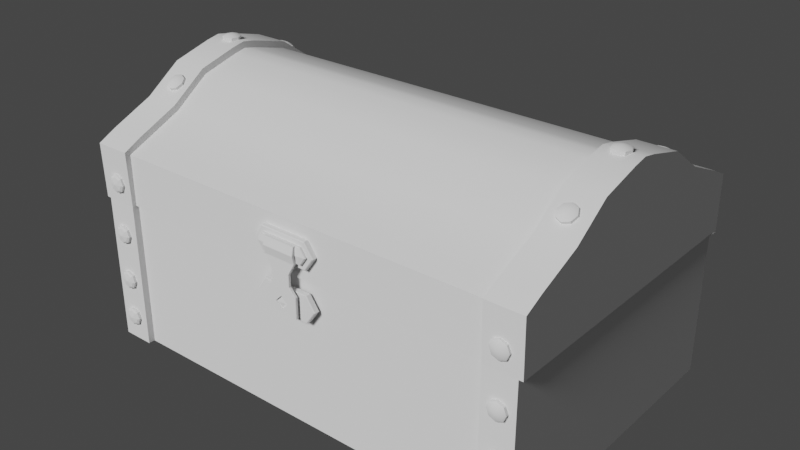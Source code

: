 # Source: minichest.blend  (saved by Blender 2.80.59; exported with 4.5.12 LTS)
import bpy
from mathutils import Matrix  # noqa: F401  (used for matrix-valued properties, if any)

bpy.ops.wm.read_factory_settings(use_empty=True)
scene = bpy.context.scene
scene.name = 'Scene'

# ---- collections
col_collection = bpy.data.collections.new('Collection'); scene.collection.children.link(col_collection)

# ---- materials (node trees are filled in below, after node groups)
mat_rusted_steel = bpy.data.materials.new('rusted-steel')
mat_wood_worn_dark = bpy.data.materials.new('wood-worn-dark')

# ---- node groups
ng_auto_smooth = bpy.data.node_groups.new('Auto Smooth', 'GeometryNodeTree')
_s = ng_auto_smooth.interface.new_socket(name='Geometry', in_out='OUTPUT', socket_type='NodeSocketGeometry')
_s = ng_auto_smooth.interface.new_socket(name='Geometry', in_out='INPUT', socket_type='NodeSocketGeometry')
_s = ng_auto_smooth.interface.new_socket(name='Angle', in_out='INPUT', socket_type='NodeSocketFloat')
_s.subtype = 'ANGLE'
_s.min_value = 0.0
_s.max_value = 3.142
ng_auto_smooth.is_modifier = True
_N = ng_auto_smooth.nodes; _L = ng_auto_smooth.links
n0 = _N.new('NodeGroupOutput'); n0.name = 'Group Output'; n0.location = (480, -100)
n1 = _N.new('NodeGroupInput'); n1.name = 'Group Input'; n1.location = (-420, -300)
n2 = _N.new('NodeGroupInput'); n2.name = 'Group Input.001'; n2.location = (-60, -100)
n3 = _N.new('GeometryNodeSetShadeSmooth'); n3.name = 'Set Shade Smooth'; n3.location = (120, -100)
n3.domain = 'EDGE'
n4 = _N.new('GeometryNodeSetShadeSmooth'); n4.name = 'Set Shade Smooth.001'; n4.location = (300, -100)
n5 = _N.new('GeometryNodeInputMeshEdgeAngle'); n5.name = 'Edge Angle'; n5.location = (-420, -220)
n6 = _N.new('GeometryNodeInputEdgeSmooth'); n6.name = 'Is Edge Smooth'; n6.location = (-60, -160)
n7 = _N.new('GeometryNodeInputShadeSmooth'); n7.name = 'Is Face Smooth'; n7.location = (-240, -340)
n8 = _N.new('FunctionNodeBooleanMath'); n8.name = 'Boolean Math'; n8.location = (-60, -220)
n9 = _N.new('FunctionNodeCompare'); n9.name = 'Compare'; n9.location = (-240, -180)
n9.operation = 'LESS_EQUAL'
_L.new(n5.outputs[0], n9.inputs[0])
_L.new(n4.outputs[0], n0.inputs[0])
_L.new(n1.outputs[1], n9.inputs[1])
_L.new(n9.outputs[0], n8.inputs[0])
_L.new(n7.outputs[0], n8.inputs[1])
_L.new(n2.outputs[0], n3.inputs[0])
_L.new(n6.outputs[0], n3.inputs[1])
_L.new(n3.outputs[0], n4.inputs[0])
_L.new(n8.outputs[0], n3.inputs[2])
n0.is_active_output = True

# ---- material node trees

# ---- world
world_world = bpy.data.worlds.new('World'); scene.world = world_world
world_world.use_nodes = True; world_world.node_tree.nodes.clear()
_N = world_world.node_tree.nodes; _L = world_world.node_tree.links
n0 = _N.new('ShaderNodeOutputWorld'); n0.name = 'World Output'; n0.location = (300, 300)
n1 = _N.new('ShaderNodeBackground'); n1.name = 'Background'; n1.location = (10, 300)
n1.inputs[0].default_value = (0.05088, 0.05088, 0.05088, 1.0)
_L.new(n1.outputs[0], n0.inputs[0])
n0.is_active_output = True
world_world.color = (0.05088, 0.05088, 0.05088)
world_world.use_sun_shadow = False
world_world.sun_shadow_jitter_overblur = 0.0

# ---- lights
light_sun = bpy.data.lights.new('Sun', 'SUN')
light_sun.transmission_factor = 0.0
light_sun.angle = 0.2487
light_sun.energy = 3.0
light_sun.shadow_buffer_clip_start = 0.5
light_sun.shadow_soft_size = 0.125

# ---- meshes
me_plane = bpy.data.meshes.new('Plane')
me_plane.from_pydata([(0.15, -0.093, 0.0), (0.15, 0.093, 0.0), (0.15, -0.093, 0.09668), (0.15, 0.093, 0.09668), (0.15, -0.093, 0.09668), (0.15, 0.093, 0.09668), (0.1527, -0.093, 0.09668), (0.1527, 0.09465, 0.09668), (0.1527, -0.093, 0.13), (0.1527, 0.09465, 0.13), (0.1527, -0.008059, 0.17), (0.1527, 0.008059, 0.17), (0.15, 0.0, 0.09668), (0.1527, 0.0, 0.09668), (0.1527, 0.0, 0.13), (0.1527, 0.0, 0.1716), (0.1527, 0.03313, 0.1633), (0.1527, -0.03313, 0.1633), (0.1527, 0.0, 0.1644), (0.1527, -0.05656, 0.1466), (0.1527, 0.05656, 0.1466), (0.1527, 0.0, 0.1472), (0.1527, -0.0845, 0.1344), (0.1527, 0.0845, 0.1344), (0.1527, 0.0, 0.1346), (0.1289, -0.093, 0.0), (0.1289, -0.093, 0.09668), (0.1289, 0.093, 0.0), (0.1289, 0.093, 0.09668), (0.1289, -0.093, 0.09668), (0.1289, 0.093, 0.09668), (0.1289, -0.09465, 0.09668), (0.1289, 0.09465, 0.09668), (0.1289, -0.008059, 0.17), (0.1289, -0.09465, 0.13), (0.1289, 0.09465, 0.13), (0.1289, 0.008059, 0.17), (0.1289, 0.0, 0.1716), (0.1289, -0.03313, 0.1633), (0.1289, 0.03313, 0.1633), (0.1289, 0.05656, 0.1466), (0.1289, -0.05656, 0.1466), (0.1289, -0.0845, 0.1344), (0.1289, 0.0845, 0.1344), (0.1289, -0.09731, 0.0), (0.15, -0.09731, 0.0), (0.1289, -0.09731, 0.09668), (0.15, -0.09731, 0.09668), (0.15, 0.09731, 0.0), (0.15, 0.09731, 0.09668), (0.1289, -0.093, 0.09668), (0.1289, -0.09731, 0.09668), (0.1527, -0.09731, 0.09668), (0.1289, -0.009035, 0.1742), (0.1527, -0.009035, 0.1742), (0.1527, 0.09872, 0.09524), (0.15, 0.093, 0.09237), (0.1289, -0.09826, 0.1323), (0.1527, -0.09826, 0.1323), (0.1527, 0.03496, 0.1672), (0.1527, 0.009035, 0.1742), (0.1527, 0.09826, 0.1323), (0.1527, 0.0, 0.1759), (0.1527, -0.08622, 0.1384), (0.1527, 0.05868, 0.1504), (0.1527, -0.03496, 0.1672), (0.1289, 0.03496, 0.1672), (0.1527, -0.05868, 0.1504), (0.1527, 0.08622, 0.1384), (0.1289, 0.05868, 0.1504), (0.1289, 0.08622, 0.1384), (0.1289, 0.09731, 0.0), (0.1289, 0.09731, 0.09668), (0.1289, 0.093, 0.09237), (0.1289, 0.0977, 0.09363), (0.1289, 0.09826, 0.1323), (0.1289, 0.009035, 0.1742), (0.1289, 0.0, 0.1759), (0.1289, -0.03496, 0.1672), (0.1289, -0.05868, 0.1504), (0.1289, -0.08622, 0.1384), (0.1397, -0.09524, 0.02249), (0.1355, -0.09524, 0.02076), (0.1338, -0.09524, 0.0166), (0.1355, -0.09524, 0.01244), (0.1397, -0.09524, 0.01071), (0.1439, -0.09524, 0.01244), (0.1456, -0.09524, 0.0166), (0.1439, -0.09524, 0.02076), (0.1397, -0.09905, 0.02249), (0.1355, -0.09905, 0.02076), (0.1338, -0.09905, 0.0166), (0.1355, -0.09905, 0.01244), (0.1397, -0.09905, 0.01071), (0.1439, -0.09905, 0.01244), (0.1456, -0.09905, 0.0166), (0.1439, -0.09905, 0.02076), (0.1397, -0.09987, 0.02119), (0.1365, -0.09987, 0.01984), (0.1351, -0.09987, 0.0166), (0.1365, -0.09987, 0.01336), (0.1397, -0.09987, 0.01201), (0.143, -0.09987, 0.01336), (0.1443, -0.09987, 0.0166), (0.143, -0.09987, 0.01984), (0.1397, -0.1007, 0.0166), (0.1456, -0.09524, 0.04324), (0.1439, -0.09524, 0.03908), (0.1397, -0.09524, 0.03736), (0.1355, -0.09524, 0.03908), (0.1338, -0.09524, 0.04324), (0.1355, -0.09524, 0.04741), (0.1397, -0.09524, 0.04913), (0.1439, -0.09524, 0.04741), (0.1397, -0.09905, 0.04913), (0.1355, -0.09905, 0.04741), (0.1338, -0.09905, 0.04324), (0.1355, -0.09905, 0.03908), (0.1397, -0.09905, 0.03736), (0.1439, -0.09905, 0.03908), (0.1456, -0.09905, 0.04324), (0.1439, -0.09905, 0.04741), (0.1397, -0.09987, 0.04783), (0.1365, -0.09987, 0.04649), (0.1351, -0.09987, 0.04324), (0.1365, -0.09987, 0.04), (0.1397, -0.09987, 0.03866), (0.143, -0.09987, 0.04), (0.1443, -0.09987, 0.04324), (0.143, -0.09987, 0.04649), (0.1397, -0.1007, 0.04324), (0.1456, -0.09524, 0.07507), (0.1439, -0.09524, 0.07091), (0.1397, -0.09524, 0.06918), (0.1355, -0.09524, 0.07091), (0.1338, -0.09524, 0.07507), (0.1355, -0.09524, 0.07923), (0.1397, -0.09524, 0.08096), (0.1439, -0.09524, 0.07923), (0.1397, -0.09905, 0.08096), (0.1355, -0.09905, 0.07923), (0.1338, -0.09905, 0.07507), (0.1355, -0.09905, 0.07091), (0.1397, -0.09905, 0.06918), (0.1439, -0.09905, 0.07091), (0.1456, -0.09905, 0.07507), (0.1439, -0.09905, 0.07923), (0.1397, -0.09987, 0.07966), (0.1365, -0.09987, 0.07831), (0.1351, -0.09987, 0.07507), (0.1365, -0.09987, 0.07183), (0.1397, -0.09987, 0.07048), (0.143, -0.09987, 0.07183), (0.1443, -0.09987, 0.07507), (0.143, -0.09987, 0.07831), (0.1397, -0.1007, 0.07507), (0.1456, -0.09524, 0.1095), (0.1439, -0.09524, 0.1053), (0.1397, -0.09524, 0.1036), (0.1355, -0.09524, 0.1053), (0.1338, -0.09524, 0.1095), (0.1355, -0.09524, 0.1137), (0.1397, -0.09524, 0.1154), (0.1439, -0.09524, 0.1137), (0.1397, -0.09905, 0.1154), (0.1355, -0.09905, 0.1137), (0.1338, -0.09905, 0.1095), (0.1355, -0.09905, 0.1053), (0.1397, -0.09905, 0.1036), (0.1439, -0.09905, 0.1053), (0.1456, -0.09905, 0.1095), (0.1439, -0.09905, 0.1137), (0.1397, -0.09987, 0.1141), (0.1365, -0.09987, 0.1127), (0.1351, -0.09987, 0.1095), (0.1365, -0.09987, 0.1062), (0.1397, -0.09987, 0.1049), (0.143, -0.09987, 0.1062), (0.1443, -0.09987, 0.1095), (0.143, -0.09987, 0.1127), (0.1397, -0.1007, 0.1095), (0.1456, -1.103e-05, 0.1735), (0.1439, -0.004175, 0.1735), (0.1397, -0.005899, 0.1735), (0.1355, -0.004175, 0.1735), (0.1338, -1.103e-05, 0.1735), (0.1355, 0.004152, 0.1735), (0.1397, 0.005877, 0.1735), (0.1439, 0.004152, 0.1735), (0.1397, 0.005877, 0.1773), (0.1355, 0.004152, 0.1773), (0.1338, -1.103e-05, 0.1773), (0.1355, -0.004175, 0.1773), (0.1397, -0.005899, 0.1773), (0.1439, -0.004175, 0.1773), (0.1456, -1.103e-05, 0.1773), (0.1439, 0.004152, 0.1773), (0.1397, 0.004576, 0.1781), (0.1365, 0.003233, 0.1781), (0.1351, -1.103e-05, 0.1781), (0.1365, -0.003255, 0.1781), (0.1397, -0.004598, 0.1781), (0.143, -0.003255, 0.1781), (0.1443, -1.103e-05, 0.1781), (0.143, 0.003233, 0.1781), (0.1397, -1.103e-05, 0.1789), (0.1456, -0.04572, 0.1569), (0.1439, -0.0492, 0.1546), (0.1397, -0.05065, 0.1536), (0.1355, -0.0492, 0.1546), (0.1338, -0.04572, 0.1569), (0.1355, -0.04224, 0.1592), (0.1397, -0.0408, 0.1601), (0.1439, -0.04224, 0.1592), (0.1397, -0.04288, 0.1633), (0.1355, -0.04432, 0.1623), (0.1338, -0.0478, 0.1601), (0.1355, -0.05129, 0.1578), (0.1397, -0.05273, 0.1568), (0.1439, -0.05129, 0.1578), (0.1456, -0.0478, 0.1601), (0.1439, -0.04432, 0.1623), (0.1397, -0.04442, 0.1633), (0.1365, -0.04554, 0.1625), (0.1351, -0.04826, 0.1607), (0.1365, -0.05097, 0.159), (0.1397, -0.05209, 0.1582), (0.143, -0.05097, 0.159), (0.1443, -0.04826, 0.1607), (0.143, -0.04554, 0.1625), (0.1397, -0.0487, 0.1614), (0.1456, 0.04549, 0.157), (0.1439, 0.042, 0.1593), (0.1397, 0.04055, 0.1602), (0.1355, 0.042, 0.1593), (0.1338, 0.04549, 0.157), (0.1355, 0.04899, 0.1548), (0.1397, 0.05044, 0.1538), (0.1439, 0.04899, 0.1548), (0.1397, 0.0525, 0.157), (0.1355, 0.05106, 0.158), (0.1338, 0.04756, 0.1602), (0.1355, 0.04406, 0.1625), (0.1397, 0.04262, 0.1634), (0.1439, 0.04406, 0.1625), (0.1456, 0.04756, 0.1602), (0.1439, 0.05106, 0.158), (0.1397, 0.05186, 0.1584), (0.1365, 0.05073, 0.1592), (0.1351, 0.04801, 0.1609), (0.1365, 0.04528, 0.1627), (0.1397, 0.04416, 0.1634), (0.143, 0.04528, 0.1627), (0.1443, 0.04801, 0.1609), (0.143, 0.05073, 0.1592), (0.1397, 0.04845, 0.1616), (-0.15, -0.093, 0.0), (-0.15, 0.093, 0.0), (-0.15, -0.093, 0.09668), (-0.15, 0.093, 0.09668), (0.04296, -0.09465, 0.09668), (-0.04296, -0.093, 0.09668), (0.04296, -0.093, 0.09668), (0.04296, -0.0845, 0.1344), (-0.15, -0.093, 0.09668), (-0.15, 0.093, 0.09668), (-0.04296, -0.0845, 0.1344), (0.04296, -0.05656, 0.1466), (-0.1527, -0.093, 0.09668), (-0.1527, 0.09465, 0.09668), (-0.04296, -0.05656, 0.1466), (0.04296, -0.03313, 0.1633), (-0.1527, -0.093, 0.13), (-0.1527, 0.09465, 0.13), (-0.04296, -0.03313, 0.1633), (0.04296, 0.0, 0.1716), (-0.1527, -0.008059, 0.17), (-0.1527, 0.008059, 0.17), (-0.04296, 0.0, 0.1716), (0.04296, 0.008059, 0.17), (-0.15, 0.0, 0.09668), (-0.1527, 0.0, 0.09668), (-0.1527, 0.0, 0.13), (-0.1527, 0.0, 0.1716), (-0.04296, 0.008059, 0.17), (-0.1527, 0.03313, 0.1633), (-0.1527, -0.03313, 0.1633), (0.04296, 0.09465, 0.13), (-0.04296, 0.09465, 0.13), (-0.1527, 0.0, 0.1644), (-0.1527, -0.05656, 0.1466), (0.04296, 0.09465, 0.09668), (-0.1527, 0.05656, 0.1466), (-0.04296, 0.09465, 0.09668), (-0.1527, 0.0, 0.1472), (-0.1527, -0.0845, 0.1344), (0.04296, 0.093, 0.09668), (-0.1527, 0.0845, 0.1344), (-0.04296, 0.093, 0.09668), (-0.1527, 0.0, 0.1346), (-0.1289, -0.093, 0.0), (-0.1289, -0.093, 0.09668), (-0.1289, 0.093, 0.0), (-0.1289, 0.093, 0.09668), (-0.1289, -0.093, 0.09668), (-0.1289, 0.093, 0.09668), (-0.1289, -0.09465, 0.09668), (-0.1289, 0.09465, 0.09668), (-0.1289, -0.008059, 0.17), (-0.1289, -0.09465, 0.13), (-0.1289, 0.09465, 0.13), (-0.1289, 0.008059, 0.17), (-0.1289, 0.0, 0.1716), (-0.1289, -0.03313, 0.1633), (-0.1289, 0.03313, 0.1633), (-0.1289, 0.05656, 0.1466), (-0.1289, -0.05656, 0.1466), (-0.1289, -0.0845, 0.1344), (-0.1289, 0.0845, 0.1344), (-0.1289, -0.09731, 0.0), (-0.15, -0.09731, 0.0), (-0.1289, -0.09731, 0.09668), (-0.15, -0.09731, 0.09668), (-0.15, 0.09731, 0.0), (-0.15, 0.09731, 0.09668), (-0.1289, -0.093, 0.09668), (-0.1289, -0.09731, 0.09668), (-0.1527, -0.09731, 0.09668), (-0.1289, -0.009035, 0.1742), (-0.1527, -0.009035, 0.1742), (-0.1527, 0.09872, 0.09524), (-0.15, 0.093, 0.09237), (-0.1289, -0.09826, 0.1323), (-0.1527, -0.09826, 0.1323), (-0.1527, 0.03496, 0.1672), (-0.1527, 0.009035, 0.1742), (-0.1527, 0.09826, 0.1323), (-0.1527, 0.0, 0.1759), (-0.1527, -0.08622, 0.1384), (-0.1527, 0.05868, 0.1504), (-0.1527, -0.03496, 0.1672), (-0.1289, 0.03496, 0.1672), (-0.1527, -0.05868, 0.1504), (-0.1527, 0.08622, 0.1384), (-0.1289, 0.05868, 0.1504), (-0.1289, 0.08622, 0.1384), (-0.1289, 0.09731, 0.0), (-0.1289, 0.09731, 0.09668), (-0.1289, 0.093, 0.09237), (-0.1289, 0.0977, 0.09363), (-0.1289, 0.09826, 0.1323), (-0.1289, 0.009035, 0.1742), (-0.1289, 0.0, 0.1759), (-0.1289, -0.03496, 0.1672), (-0.1289, -0.05868, 0.1504), (-0.1289, -0.08622, 0.1384), (-0.1397, -0.09524, 0.02249), (-0.1355, -0.09524, 0.02076), (-0.1338, -0.09524, 0.0166), (-0.1355, -0.09524, 0.01244), (-0.1397, -0.09524, 0.01071), (-0.1439, -0.09524, 0.01244), (-0.1456, -0.09524, 0.0166), (-0.1439, -0.09524, 0.02076), (-0.1397, -0.09905, 0.02249), (-0.1355, -0.09905, 0.02076), (-0.1338, -0.09905, 0.0166), (-0.1355, -0.09905, 0.01244), (-0.1397, -0.09905, 0.01071), (-0.1439, -0.09905, 0.01244), (-0.1456, -0.09905, 0.0166), (-0.1439, -0.09905, 0.02076), (-0.1397, -0.09987, 0.02119), (-0.1365, -0.09987, 0.01984), (-0.1351, -0.09987, 0.0166), (-0.1365, -0.09987, 0.01336), (-0.1397, -0.09987, 0.01201), (-0.143, -0.09987, 0.01336), (-0.1443, -0.09987, 0.0166), (-0.143, -0.09987, 0.01984), (-0.1397, -0.1007, 0.0166), (-0.1456, -0.09524, 0.04324), (-0.1439, -0.09524, 0.03908), (-0.1397, -0.09524, 0.03736), (-0.1355, -0.09524, 0.03908), (-0.1338, -0.09524, 0.04324), (-0.1355, -0.09524, 0.04741), (-0.1397, -0.09524, 0.04913), (-0.1439, -0.09524, 0.04741), (-0.1397, -0.09905, 0.04913), (-0.1355, -0.09905, 0.04741), (-0.1338, -0.09905, 0.04324), (-0.1355, -0.09905, 0.03908), (-0.1397, -0.09905, 0.03736), (-0.1439, -0.09905, 0.03908), (-0.1456, -0.09905, 0.04324), (-0.1439, -0.09905, 0.04741), (-0.1397, -0.09987, 0.04783), (-0.1365, -0.09987, 0.04649), (-0.1351, -0.09987, 0.04324), (-0.1365, -0.09987, 0.04), (-0.1397, -0.09987, 0.03866), (-0.143, -0.09987, 0.04), (-0.1443, -0.09987, 0.04324), (-0.143, -0.09987, 0.04649), (-0.1397, -0.1007, 0.04324), (-0.1456, -0.09524, 0.07507), (-0.1439, -0.09524, 0.07091), (-0.1397, -0.09524, 0.06918), (-0.1355, -0.09524, 0.07091), (-0.1338, -0.09524, 0.07507), (-0.1355, -0.09524, 0.07923), (-0.1397, -0.09524, 0.08096), (-0.1439, -0.09524, 0.07923), (-0.1397, -0.09905, 0.08096), (-0.1355, -0.09905, 0.07923), (-0.1338, -0.09905, 0.07507), (-0.1355, -0.09905, 0.07091), (-0.1397, -0.09905, 0.06918), (-0.1439, -0.09905, 0.07091), (-0.1456, -0.09905, 0.07507), (-0.1439, -0.09905, 0.07923), (-0.1397, -0.09987, 0.07966), (-0.1365, -0.09987, 0.07831), (-0.1351, -0.09987, 0.07507), (-0.1365, -0.09987, 0.07183), (-0.1397, -0.09987, 0.07048), (-0.143, -0.09987, 0.07183), (-0.1443, -0.09987, 0.07507), (-0.143, -0.09987, 0.07831), (-0.1397, -0.1007, 0.07507), (-0.1456, -0.09524, 0.1095), (-0.1439, -0.09524, 0.1053), (-0.1397, -0.09524, 0.1036), (-0.1355, -0.09524, 0.1053), (-0.1338, -0.09524, 0.1095), (-0.1355, -0.09524, 0.1137), (-0.1397, -0.09524, 0.1154), (-0.1439, -0.09524, 0.1137), (-0.1397, -0.09905, 0.1154), (-0.1355, -0.09905, 0.1137), (-0.1338, -0.09905, 0.1095), (-0.1355, -0.09905, 0.1053), (-0.1397, -0.09905, 0.1036), (-0.1439, -0.09905, 0.1053), (-0.1456, -0.09905, 0.1095), (-0.1439, -0.09905, 0.1137), (-0.1397, -0.09987, 0.1141), (-0.1365, -0.09987, 0.1127), (-0.1351, -0.09987, 0.1095), (-0.1365, -0.09987, 0.1062), (-0.1397, -0.09987, 0.1049), (-0.143, -0.09987, 0.1062), (-0.1443, -0.09987, 0.1095), (-0.143, -0.09987, 0.1127), (-0.1397, -0.1007, 0.1095), (-0.1456, -1.103e-05, 0.1735), (-0.1439, -0.004175, 0.1735), (-0.1397, -0.005899, 0.1735), (-0.1355, -0.004175, 0.1735), (-0.1338, -1.103e-05, 0.1735), (-0.1355, 0.004152, 0.1735), (-0.1397, 0.005877, 0.1735), (-0.1439, 0.004152, 0.1735), (-0.1397, 0.005877, 0.1773), (-0.1355, 0.004152, 0.1773), (-0.1338, -1.103e-05, 0.1773), (-0.1355, -0.004175, 0.1773), (-0.1397, -0.005899, 0.1773), (-0.1439, -0.004175, 0.1773), (-0.1456, -1.103e-05, 0.1773), (-0.1439, 0.004152, 0.1773), (-0.1397, 0.004576, 0.1781), (-0.1365, 0.003233, 0.1781), (-0.1351, -1.103e-05, 0.1781), (-0.1365, -0.003255, 0.1781), (-0.1397, -0.004598, 0.1781), (-0.143, -0.003255, 0.1781), (-0.1443, -1.103e-05, 0.1781), (-0.143, 0.003233, 0.1781), (-0.1397, -1.103e-05, 0.1789), (-0.1456, -0.04572, 0.1569), (-0.1439, -0.0492, 0.1546), (-0.1397, -0.05065, 0.1536), (-0.1355, -0.0492, 0.1546), (-0.1338, -0.04572, 0.1569), (-0.1355, -0.04224, 0.1592), (-0.1397, -0.0408, 0.1601), (-0.1439, -0.04224, 0.1592), (-0.1397, -0.04288, 0.1633), (-0.1355, -0.04432, 0.1623), (-0.1338, -0.0478, 0.1601), (-0.1355, -0.05129, 0.1578), (-0.1397, -0.05273, 0.1568), (-0.1439, -0.05129, 0.1578), (-0.1456, -0.0478, 0.1601), (-0.1439, -0.04432, 0.1623), (-0.1397, -0.04442, 0.1633), (-0.1365, -0.04554, 0.1625), (-0.1351, -0.04826, 0.1607), (-0.1365, -0.05097, 0.159), (-0.1397, -0.05209, 0.1582), (-0.143, -0.05097, 0.159), (-0.1443, -0.04826, 0.1607), (-0.143, -0.04554, 0.1625), (-0.1397, -0.0487, 0.1614), (-0.1456, 0.04549, 0.157), (-0.1439, 0.042, 0.1593), (-0.1397, 0.04055, 0.1602), (-0.1355, 0.042, 0.1593), (-0.1338, 0.04549, 0.157), (-0.1355, 0.04899, 0.1548), (-0.1397, 0.05044, 0.1538), (-0.1439, 0.04899, 0.1548), (-0.1397, 0.0525, 0.157), (-0.1355, 0.05106, 0.158), (-0.1338, 0.04756, 0.1602), (-0.1355, 0.04406, 0.1625), (-0.1397, 0.04262, 0.1634), (-0.1439, 0.04406, 0.1625), (-0.1456, 0.04756, 0.1602), (-0.1439, 0.05106, 0.158), (-0.1397, 0.05186, 0.1584), (-0.1365, 0.05073, 0.1592), (-0.1351, 0.04801, 0.1609), (-0.1365, 0.04528, 0.1627), (-0.1397, 0.04416, 0.1634), (-0.143, 0.04528, 0.1627), (-0.1443, 0.04801, 0.1609), (-0.143, 0.05073, 0.1592), (-0.1397, 0.04845, 0.1616), (-0.04296, -0.09465, 0.09668), (0.04296, -0.008059, 0.17), (-0.04296, -0.008059, 0.17), (0.04296, -0.09465, 0.13), (-0.04296, -0.09465, 0.13), (0.04296, 0.03313, 0.1633), (-0.04296, 0.03313, 0.1633), (0.04296, 0.05656, 0.1466), (-0.04296, 0.05656, 0.1466), (0.04296, 0.0845, 0.1344), (-0.04296, 0.0845, 0.1344), (-0.04296, 0.093, 0.0), (0.04296, 0.093, 0.0), (-0.04296, 0.093, 0.09668), (0.04296, 0.093, 0.09668), (0.04296, -0.093, 0.0), (-0.04296, -0.093, 0.0), (0.04296, -0.093, 0.09668), (-0.04296, -0.093, 0.09668), (-0.01555, -0.09465, 0.1053), (0.01555, -0.09465, 0.1053), (-0.01555, -0.09465, 0.1224), (0.01555, -0.09465, 0.1224), (-0.01391, -0.09802, 0.1085), (0.01391, -0.09802, 0.1085), (-0.01391, -0.09802, 0.1192), (0.01391, -0.09802, 0.1192), (-0.02154, -0.09465, 0.1139), (0.02154, -0.09465, 0.1139), (-0.01769, -0.09802, 0.1139), (0.01769, -0.09802, 0.1139), (0.0, -0.09465, 0.1053), (0.0, -0.09465, 0.1224), (0.0, -0.09802, 0.1085), (0.0, -0.09802, 0.1192), (1.863e-09, -0.1014, 0.1139), (-0.01555, -0.09465, 0.07304), (0.01555, -0.09465, 0.07304), (-0.01555, -0.09465, 0.09009), (0.01555, -0.09465, 0.09009), (-0.004929, -0.09814, 0.07683), (0.004929, -0.09814, 0.07683), (-0.004929, -0.09814, 0.0863), (0.004929, -0.09814, 0.0863), (-0.02154, -0.09465, 0.08157), (0.02154, -0.09465, 0.08157), (-0.006267, -0.09814, 0.08157), (0.006267, -0.09814, 0.08157), (0.006267, -0.0997, 0.08157), (-0.006267, -0.0997, 0.08157), (-0.004929, -0.0997, 0.07683), (0.004929, -0.0997, 0.07683), (0.004929, -0.0997, 0.0863), (-0.004929, -0.0997, 0.0863), (0.0, -0.09465, 0.07304), (0.0, -0.09465, 0.09009), (2.244e-10, -0.09814, 0.07553), (2.244e-10, -0.09814, 0.0876), (8.842e-10, -0.1011, 0.08157), (2.244e-10, -0.0997, 0.07553), (2.244e-10, -0.0997, 0.0876), (1.446e-09, -0.1024, 0.1139), (1.191e-10, -0.1012, 0.1085), (1.191e-10, -0.1012, 0.1192), (1.191e-10, -0.1012, 0.08849), (1.981e-10, -0.1012, 0.09306), (-0.005527, -0.1012, 0.08179), (1.356e-10, -0.1012, 0.07626), (0.005527, -0.1012, 0.08179), (1.356e-10, -0.1012, 0.08732), (1.981e-10, -0.1012, 0.1008), (-0.00417, -0.1012, 0.08179), (1.106e-10, -0.1012, 0.07762), (0.00417, -0.1012, 0.08179), (1.106e-10, -0.1012, 0.08596), (0.01081, -0.1009, 0.1139), (-0.01081, -0.1009, 0.1139), (-0.01081, -0.0996, 0.1085), (0.01081, -0.0996, 0.1085), (0.01081, -0.0996, 0.1192), (-0.01081, -0.0996, 0.1192), (1.191e-10, -0.0996, 0.1192), (-0.01081, -0.0996, 0.07506), (0.01081, -0.0996, 0.07506), (1.191e-10, -0.0996, 0.07506), (-0.01081, -0.0996, 0.08849), (0.01081, -0.0996, 0.08849), (-0.01081, -0.0996, 0.08179), (0.01081, -0.0996, 0.08179), (0.006345, -0.0996, 0.09306), (0.006345, -0.0996, 0.1008), (-0.006345, -0.0996, 0.1008), (-0.006345, -0.0996, 0.09306), (-0.00417, -0.0996, 0.08179), (1.106e-10, -0.0996, 0.07762), (0.00417, -0.0996, 0.08179), (1.106e-10, -0.0996, 0.08596), (0.01081, -0.1022, 0.1139), (0.01055, -0.1024, 0.1139), (-0.01081, -0.1022, 0.1139), (-0.01055, -0.1024, 0.1139), (-0.01055, -0.1012, 0.1085), (-0.01081, -0.1009, 0.1085), (0.01081, -0.1009, 0.1085), (0.01055, -0.1012, 0.1085), (0.01081, -0.1009, 0.1192), (0.01055, -0.1012, 0.1192), (-0.01055, -0.1012, 0.1192), (-0.01081, -0.1009, 0.1192), (-0.01081, -0.1009, 0.07506), (-0.01055, -0.1012, 0.07531), (0.01055, -0.1012, 0.07531), (0.01081, -0.1009, 0.07506), (1.191e-10, -0.1009, 0.07506), (1.226e-10, -0.1012, 0.07531), (-0.01055, -0.1012, 0.08849), (-0.01081, -0.1009, 0.08849), (0.01055, -0.1012, 0.08849), (0.01081, -0.1009, 0.08849), (-0.01081, -0.1009, 0.08179), (-0.01055, -0.1012, 0.08179), (0.01081, -0.1009, 0.08179), (0.01055, -0.1012, 0.08179), (0.006345, -0.1009, 0.09306), (0.006083, -0.1012, 0.09306), (0.006345, -0.1009, 0.1008), (0.006084, -0.1012, 0.1008), (-0.006086, -0.1012, 0.1008), (-0.006345, -0.1009, 0.1008), (-0.006345, -0.1009, 0.09306), (-0.006087, -0.1012, 0.09306), (-0.021, -0.09802, 0.1139), (-0.02154, -0.09758, 0.1139), (-0.01555, -0.09758, 0.1053), (-0.01532, -0.09802, 0.1058), (0.01555, -0.09758, 0.1053), (0.01532, -0.09802, 0.1058), (0.021, -0.09802, 0.1139), (0.02154, -0.09758, 0.1139), (0.01555, -0.09758, 0.1224), (0.01532, -0.09802, 0.1219), (-0.01555, -0.09758, 0.1224), (-0.01532, -0.09802, 0.1219), (0.01716, -0.09983, 0.1139), (0.01769, -0.09935, 0.1139), (-0.01716, -0.09983, 0.1139), (-0.01769, -0.09935, 0.1139), (-0.01369, -0.09978, 0.1089), (-0.01391, -0.09935, 0.1085), (0.01391, -0.09935, 0.1085), (0.01369, -0.09978, 0.1089), (0.01369, -0.09978, 0.1188), (0.01391, -0.09935, 0.1192), (-0.01391, -0.09935, 0.1192), (-0.01369, -0.09978, 0.1188), (0.0, -0.09802, 0.1058), (0.0, -0.09758, 0.1053), (0.0, -0.09802, 0.1219), (0.0, -0.09758, 0.1224), (1.462e-10, -0.09991, 0.1089), (0.0, -0.09935, 0.1085), (1.462e-10, -0.09991, 0.1188), (0.0, -0.09935, 0.1192), (-0.0209, -0.09803, 0.08157), (-0.02154, -0.09758, 0.08157), (-0.01555, -0.09758, 0.07304), (-0.01503, -0.09803, 0.07323), (0.01555, -0.09758, 0.07304), (0.01503, -0.09803, 0.07323), (0.0209, -0.09803, 0.08157), (0.02154, -0.09758, 0.08157), (0.01555, -0.09758, 0.09009), (0.01503, -0.09803, 0.0899), (-0.01555, -0.09758, 0.09009), (-0.01503, -0.09803, 0.0899), (1.747e-11, -0.09803, 0.07324), (0.0, -0.09758, 0.07304), (1.747e-11, -0.09803, 0.08989), (0.0, -0.09758, 0.09009)], [], [(25, 27, 1, 0), (35, 43, 70, 75), (0, 1, 3, 2), (549, 301, 300, 547), (535, 309, 306, 531), (531, 306, 304, 261), (30, 32, 74, 73), (12, 5, 7, 13), (18, 16, 11, 15), (15, 11, 60, 62), (13, 7, 9, 14), (3, 1, 48, 49), (266, 317, 309, 535), (31, 29, 50, 51), (5, 30, 73, 56), (6, 13, 14, 8), (17, 18, 15, 10), (4, 12, 13, 6), (19, 21, 18, 17), (19, 17, 65, 67), (533, 308, 313, 274), (21, 20, 16, 18), (24, 23, 20, 21), (270, 316, 317, 266), (0, 2, 47, 45), (22, 24, 21, 19), (8, 14, 24, 22), (34, 31, 51, 57), (307, 310, 288, 293), (14, 9, 23, 24), (6, 8, 58, 52), (547, 300, 302, 542), (296, 291, 32, 30), (36, 37, 77, 76), (278, 312, 308, 533), (287, 540, 43, 35), (9, 7, 55, 61), (2, 26, 46, 47), (540, 538, 40, 43), (538, 536, 39, 40), (274, 313, 316, 270), (23, 9, 61, 68), (536, 279, 36, 39), (284, 311, 312, 278), (291, 287, 35, 32), (10, 15, 62, 54), (39, 36, 76, 66), (44, 45, 47, 46), (51, 52, 58, 57), (77, 62, 60, 76), (78, 65, 54, 53), (53, 54, 62, 77), (79, 67, 65, 78), (80, 63, 67, 79), (57, 58, 63, 80), (48, 71, 72, 49), (61, 75, 70, 68), (68, 70, 69, 64), (64, 69, 66, 59), (59, 66, 76, 60), (56, 73, 74, 55), (55, 74, 75, 61), (20, 23, 68, 64), (32, 35, 75, 74), (42, 34, 57, 80), (7, 5, 56, 55), (41, 42, 80, 79), (8, 22, 63, 58), (16, 20, 64, 59), (43, 40, 69, 70), (17, 10, 54, 65), (40, 39, 66, 69), (1, 27, 71, 48), (38, 41, 79, 78), (28, 3, 49, 72), (29, 4, 50), (27, 28, 72, 71), (37, 33, 53, 77), (22, 19, 67, 63), (25, 0, 45, 44), (11, 16, 59, 60), (26, 25, 44, 46), (33, 38, 78, 53), (4, 6, 52, 51, 50), (88, 87, 95, 96), (86, 85, 93, 94), (84, 83, 91, 92), (82, 81, 89, 90), (81, 88, 96, 89), (87, 86, 94, 95), (85, 84, 92, 93), (83, 82, 90, 91), (90, 89, 97, 98), (89, 96, 104, 97), (95, 94, 102, 103), (93, 92, 100, 101), (91, 90, 98, 99), (96, 95, 103, 104), (94, 93, 101, 102), (92, 91, 99, 100), (104, 103, 105), (102, 101, 105), (100, 99, 105), (98, 97, 105), (97, 104, 105), (103, 102, 105), (101, 100, 105), (99, 98, 105), (113, 106, 120, 121), (107, 108, 118, 119), (109, 110, 116, 117), (111, 112, 114, 115), (112, 113, 121, 114), (106, 107, 119, 120), (108, 109, 117, 118), (110, 111, 115, 116), (115, 114, 122, 123), (114, 121, 129, 122), (120, 119, 127, 128), (118, 117, 125, 126), (116, 115, 123, 124), (121, 120, 128, 129), (119, 118, 126, 127), (117, 116, 124, 125), (129, 128, 130), (127, 126, 130), (125, 124, 130), (123, 122, 130), (122, 129, 130), (128, 127, 130), (126, 125, 130), (124, 123, 130), (138, 131, 145, 146), (132, 133, 143, 144), (134, 135, 141, 142), (136, 137, 139, 140), (137, 138, 146, 139), (131, 132, 144, 145), (133, 134, 142, 143), (135, 136, 140, 141), (140, 139, 147, 148), (139, 146, 154, 147), (145, 144, 152, 153), (143, 142, 150, 151), (141, 140, 148, 149), (146, 145, 153, 154), (144, 143, 151, 152), (142, 141, 149, 150), (154, 153, 155), (152, 151, 155), (150, 149, 155), (148, 147, 155), (147, 154, 155), (153, 152, 155), (151, 150, 155), (149, 148, 155), (163, 156, 170, 171), (157, 158, 168, 169), (159, 160, 166, 167), (161, 162, 164, 165), (162, 163, 171, 164), (156, 157, 169, 170), (158, 159, 167, 168), (160, 161, 165, 166), (165, 164, 172, 173), (164, 171, 179, 172), (170, 169, 177, 178), (168, 167, 175, 176), (166, 165, 173, 174), (171, 170, 178, 179), (169, 168, 176, 177), (167, 166, 174, 175), (179, 178, 180), (177, 176, 180), (175, 174, 180), (173, 172, 180), (172, 179, 180), (178, 177, 180), (176, 175, 180), (174, 173, 180), (188, 181, 195, 196), (182, 183, 193, 194), (184, 185, 191, 192), (186, 187, 189, 190), (187, 188, 196, 189), (181, 182, 194, 195), (183, 184, 192, 193), (185, 186, 190, 191), (190, 189, 197, 198), (189, 196, 204, 197), (195, 194, 202, 203), (193, 192, 200, 201), (191, 190, 198, 199), (196, 195, 203, 204), (194, 193, 201, 202), (192, 191, 199, 200), (204, 203, 205), (202, 201, 205), (200, 199, 205), (198, 197, 205), (197, 204, 205), (203, 202, 205), (201, 200, 205), (199, 198, 205), (213, 206, 220, 221), (207, 208, 218, 219), (209, 210, 216, 217), (211, 212, 214, 215), (212, 213, 221, 214), (206, 207, 219, 220), (208, 209, 217, 218), (210, 211, 215, 216), (215, 214, 222, 223), (214, 221, 229, 222), (220, 219, 227, 228), (218, 217, 225, 226), (216, 215, 223, 224), (221, 220, 228, 229), (219, 218, 226, 227), (217, 216, 224, 225), (229, 228, 230), (227, 226, 230), (225, 224, 230), (223, 222, 230), (222, 229, 230), (228, 227, 230), (226, 225, 230), (224, 223, 230), (238, 231, 245, 246), (232, 233, 243, 244), (234, 235, 241, 242), (236, 237, 239, 240), (237, 238, 246, 239), (231, 232, 244, 245), (233, 234, 242, 243), (235, 236, 240, 241), (240, 239, 247, 248), (239, 246, 254, 247), (245, 244, 252, 253), (243, 242, 250, 251), (241, 240, 248, 249), (246, 245, 253, 254), (244, 243, 251, 252), (242, 241, 249, 250), (254, 253, 255), (252, 251, 255), (250, 249, 255), (248, 247, 255), (247, 254, 255), (253, 252, 255), (251, 250, 255), (249, 248, 255), (300, 256, 257, 302), (310, 350, 345, 318), (256, 258, 259, 257), (298, 293, 291, 296), (310, 318, 541, 288), (37, 275, 532, 33), (305, 348, 349, 307), (280, 281, 269, 265), (289, 283, 277, 285), (283, 337, 335, 277), (281, 282, 273, 269), (259, 324, 323, 257), (539, 537, 536, 538), (306, 326, 325, 304), (265, 331, 348, 305), (268, 272, 282, 281), (286, 276, 283, 289), (264, 268, 281, 280), (290, 286, 289, 294), (290, 342, 340, 286), (38, 271, 267, 41), (294, 289, 285, 292), (299, 294, 292, 297), (279, 284, 278, 275), (256, 320, 322, 258), (295, 290, 294, 299), (272, 295, 299, 282), (309, 332, 326, 306), (293, 288, 287, 291), (282, 299, 297, 273), (268, 327, 333, 272), (305, 307, 293, 298), (275, 278, 533, 532), (311, 351, 352, 312), (315, 314, 537, 539), (36, 279, 275, 37), (273, 336, 330, 269), (258, 322, 321, 301), (314, 311, 284, 537), (271, 274, 270, 267), (537, 284, 279, 536), (297, 343, 336, 273), (318, 315, 539, 541), (541, 539, 538, 540), (288, 541, 540, 287), (276, 329, 337, 283), (314, 341, 351, 311), (319, 321, 322, 320), (326, 332, 333, 327), (352, 351, 335, 337), (353, 328, 329, 340), (328, 352, 337, 329), (354, 353, 340, 342), (355, 354, 342, 338), (332, 355, 338, 333), (323, 324, 347, 346), (336, 343, 345, 350), (343, 339, 344, 345), (339, 334, 341, 344), (334, 335, 351, 341), (331, 330, 349, 348), (330, 336, 350, 349), (292, 339, 343, 297), (307, 349, 350, 310), (317, 355, 332, 309), (269, 330, 331, 265), (316, 354, 355, 317), (272, 333, 338, 295), (285, 334, 339, 292), (318, 345, 344, 315), (286, 340, 329, 276), (315, 344, 341, 314), (257, 323, 346, 302), (313, 353, 354, 316), (303, 347, 324, 259), (304, 325, 264), (302, 346, 347, 303), (312, 352, 328, 308), (295, 338, 342, 290), (300, 319, 320, 256), (277, 335, 334, 285), (301, 321, 319, 300), (308, 328, 353, 313), (264, 325, 326, 327, 268), (363, 371, 370, 362), (361, 369, 368, 360), (359, 367, 366, 358), (357, 365, 364, 356), (356, 364, 371, 363), (362, 370, 369, 361), (360, 368, 367, 359), (358, 366, 365, 357), (365, 373, 372, 364), (364, 372, 379, 371), (370, 378, 377, 369), (368, 376, 375, 367), (366, 374, 373, 365), (371, 379, 378, 370), (369, 377, 376, 368), (367, 375, 374, 366), (379, 380, 378), (377, 380, 376), (375, 380, 374), (373, 380, 372), (372, 380, 379), (378, 380, 377), (376, 380, 375), (374, 380, 373), (388, 396, 395, 381), (382, 394, 393, 383), (384, 392, 391, 385), (386, 390, 389, 387), (387, 389, 396, 388), (381, 395, 394, 382), (383, 393, 392, 384), (385, 391, 390, 386), (390, 398, 397, 389), (389, 397, 404, 396), (395, 403, 402, 394), (393, 401, 400, 392), (391, 399, 398, 390), (396, 404, 403, 395), (394, 402, 401, 393), (392, 400, 399, 391), (404, 405, 403), (402, 405, 401), (400, 405, 399), (398, 405, 397), (397, 405, 404), (403, 405, 402), (401, 405, 400), (399, 405, 398), (413, 421, 420, 406), (407, 419, 418, 408), (409, 417, 416, 410), (411, 415, 414, 412), (412, 414, 421, 413), (406, 420, 419, 407), (408, 418, 417, 409), (410, 416, 415, 411), (415, 423, 422, 414), (414, 422, 429, 421), (420, 428, 427, 419), (418, 426, 425, 417), (416, 424, 423, 415), (421, 429, 428, 420), (419, 427, 426, 418), (417, 425, 424, 416), (429, 430, 428), (427, 430, 426), (425, 430, 424), (423, 430, 422), (422, 430, 429), (428, 430, 427), (426, 430, 425), (424, 430, 423), (438, 446, 445, 431), (432, 444, 443, 433), (434, 442, 441, 435), (436, 440, 439, 437), (437, 439, 446, 438), (431, 445, 444, 432), (433, 443, 442, 434), (435, 441, 440, 436), (440, 448, 447, 439), (439, 447, 454, 446), (445, 453, 452, 444), (443, 451, 450, 442), (441, 449, 448, 440), (446, 454, 453, 445), (444, 452, 451, 443), (442, 450, 449, 441), (454, 455, 453), (452, 455, 451), (450, 455, 449), (448, 455, 447), (447, 455, 454), (453, 455, 452), (451, 455, 450), (449, 455, 448), (463, 471, 470, 456), (457, 469, 468, 458), (459, 467, 466, 460), (461, 465, 464, 462), (462, 464, 471, 463), (456, 470, 469, 457), (458, 468, 467, 459), (460, 466, 465, 461), (465, 473, 472, 464), (464, 472, 479, 471), (470, 478, 477, 469), (468, 476, 475, 467), (466, 474, 473, 465), (471, 479, 478, 470), (469, 477, 476, 468), (467, 475, 474, 466), (479, 480, 478), (477, 480, 476), (475, 480, 474), (473, 480, 472), (472, 480, 479), (478, 480, 477), (476, 480, 475), (474, 480, 473), (488, 496, 495, 481), (482, 494, 493, 483), (484, 492, 491, 485), (486, 490, 489, 487), (487, 489, 496, 488), (481, 495, 494, 482), (483, 493, 492, 484), (485, 491, 490, 486), (490, 498, 497, 489), (489, 497, 504, 496), (495, 503, 502, 494), (493, 501, 500, 492), (491, 499, 498, 490), (496, 504, 503, 495), (494, 502, 501, 493), (492, 500, 499, 491), (504, 505, 503), (502, 505, 501), (500, 505, 499), (498, 505, 497), (497, 505, 504), (503, 505, 502), (501, 505, 500), (499, 505, 498), (513, 521, 520, 506), (507, 519, 518, 508), (509, 517, 516, 510), (511, 515, 514, 512), (512, 514, 521, 513), (506, 520, 519, 507), (508, 518, 517, 509), (510, 516, 515, 511), (515, 523, 522, 514), (514, 522, 529, 521), (520, 528, 527, 519), (518, 526, 525, 517), (516, 524, 523, 515), (521, 529, 528, 520), (519, 527, 526, 518), (517, 525, 524, 516), (529, 530, 528), (527, 530, 526), (525, 530, 524), (523, 530, 522), (522, 530, 529), (528, 530, 527), (526, 530, 525), (524, 530, 523), (543, 545, 28, 27), (41, 267, 263, 42), (267, 270, 266, 263), (33, 532, 271, 38), (532, 533, 274, 271), (42, 263, 534, 34), (263, 266, 535, 534), (31, 260, 262, 29), (260, 531, 261, 262), (34, 534, 260, 31), (534, 535, 531, 260), (302, 303, 544, 542), (542, 544, 545, 543), (25, 546, 543, 27), (546, 547, 542, 543), (26, 548, 546, 25), (548, 549, 547, 546), (571, 577, 694, 697), (561, 557, 683, 675), (551, 559, 669, 666), (553, 563, 689, 670), (560, 556, 673, 662), (558, 550, 664, 663), (561, 555, 667, 668), (690, 681, 674, 566), (552, 558, 663, 672), (555, 564, 686, 667), (559, 553, 670, 669), (556, 565, 688, 673), (550, 562, 687, 664), (557, 561, 668, 671), (555, 561, 675, 680), (676, 566, 692, 685), (557, 565, 693, 683), (560, 554, 679, 677), (566, 674, 682, 692), (554, 564, 691, 679), (564, 555, 680, 691), (556, 560, 677, 684), (678, 690, 566, 676), (563, 552, 672, 689), (562, 551, 666, 687), (564, 554, 665, 686), (565, 557, 671, 688), (565, 556, 684, 693), (588, 573, 584, 591), (568, 576, 701, 698), (570, 586, 709, 702), (577, 573, 705, 694), (575, 567, 696, 695), (578, 572, 699, 700), (572, 578, 579, 582), (569, 575, 695, 704), (572, 587, 706, 699), (576, 570, 702, 701), (573, 588, 708, 705), (567, 585, 707, 696), (574, 578, 700, 703), (589, 579, 583, 591), (590, 582, 579, 589), (587, 572, 582, 590), (573, 577, 580, 584), (578, 574, 583, 579), (577, 571, 581, 580), (571, 587, 590, 581), (581, 590, 589, 580), (580, 589, 591, 584), (586, 569, 704, 709), (585, 568, 698, 707), (587, 571, 697, 706), (588, 574, 703, 708), (574, 588, 591, 583), (634, 628, 606, 609), (592, 594, 637, 629), (630, 633, 608, 607), (639, 630, 607, 611), (655, 648, 595, 596), (649, 654, 620, 617), (595, 600, 597, 651, 646), (650, 640, 613, 618), (643, 652, 619, 614), (633, 659, 622, 608), (647, 650, 618, 616), (656, 634, 609, 621), (659, 660, 623, 622), (599, 604, 605, 600), (597, 602, 603, 598), (598, 603, 604, 599), (600, 605, 602, 597), (596, 595, 646, 661), (593, 592, 629, 635), (657, 655, 596, 601), (602, 605, 627, 624), (640, 644, 615, 613), (648, 653, 599, 600, 595), (653, 642, 645, 598, 599), (603, 602, 624, 625), (632, 631, 592, 593), (635, 657, 601, 593), (598, 645, 641, 651, 597), (604, 603, 625, 626), (631, 638, 594, 592), (601, 596, 661, 658), (644, 643, 614, 615), (605, 604, 626, 627), (652, 649, 617, 619), (654, 656, 621, 620), (593, 601, 658, 632), (636, 637, 594, 612, 610), (594, 638, 639, 611, 612), (660, 647, 616, 623), (631, 632, 633, 630), (629, 637, 636, 628), (638, 631, 630, 639), (635, 629, 628, 634), (645, 642, 643, 644), (641, 645, 644, 640), (651, 641, 640, 650), (657, 635, 634, 656), (661, 646, 647, 660), (655, 657, 656, 654), (653, 648, 649, 652), (646, 651, 650, 647), (648, 655, 654, 649), (642, 653, 652, 643), (632, 658, 659, 633), (658, 661, 660, 659), (628, 636, 610, 606), (663, 664, 665, 662), (687, 666, 667, 686), (669, 670, 671, 668), (689, 672, 673, 688), (672, 663, 662, 673), (666, 669, 668, 667), (677, 679, 678, 676), (691, 680, 681, 690), (675, 683, 682, 674), (693, 684, 685, 692), (684, 677, 676, 685), (680, 675, 674, 681), (664, 687, 686, 665), (670, 689, 688, 671), (679, 691, 690, 678), (683, 693, 692, 682), (695, 696, 697, 694), (707, 698, 699, 706), (701, 702, 703, 700), (709, 704, 705, 708), (704, 695, 694, 705), (698, 701, 700, 699), (696, 707, 706, 697), (702, 709, 708, 703), (554, 560, 662, 665)])
me_plane.polygons.foreach_set('use_smooth', [0, 0, 0, 0, 0, 0, 0, 0, 0, 0, 0, 0, 1, 0, 0, 0, 0, 0, 0, 0, 1, 0, 0, 1, 0, 0, 0, 0, 0, 0, 0, 0, 0, 0, 1, 1, 0, 0, 1, 1, 1, 0, 1, 1, 0, 0, 0, 0, 0, 1, 1, 1, 1, 1, 1, 0, 1, 1, 1, 1, 0, 0, 0, 0, 0, 0, 0, 0, 0, 0, 0, 0, 0, 0, 0, 0, 0, 0, 0, 0, 0, 0, 0, 0, 1, 1, 1, 1, 1, 1, 1, 1, 1, 1, 1, 1, 1, 1, 1, 1, 1, 1, 1, 1, 1, 1, 1, 1, 1, 1, 1, 1, 1, 1, 1, 1, 1, 1, 1, 1, 1, 1, 1, 1, 1, 1, 1, 1, 1, 1, 1, 1, 1, 1, 1, 1, 1, 1, 1, 1, 1, 1, 1, 1, 1, 1, 1, 1, 1, 1, 1, 1, 1, 1, 1, 1, 1, 1, 1, 1, 1, 1, 1, 1, 1, 1, 1, 1, 1, 1, 1, 1, 1, 1, 1, 1, 1, 1, 1, 1, 1, 1, 1, 1, 1, 1, 1, 1, 1, 1, 1, 1, 1, 1, 1, 1, 1, 1, 1, 1, 1, 1, 1, 1, 1, 1, 1, 1, 1, 1, 1, 1, 1, 1, 1, 1, 1, 1, 1, 1, 1, 1, 1, 1, 1, 1, 1, 1, 1, 1, 1, 1, 1, 1, 1, 1, 1, 1, 1, 1, 1, 1, 1, 1, 1, 1, 1, 1, 1, 1, 1, 1, 0, 0, 0, 0, 1, 1, 0, 0, 0, 0, 0, 0, 1, 0, 0, 0, 0, 0, 0, 0, 1, 0, 0, 1, 0, 0, 0, 0, 0, 0, 0, 0, 1, 0, 1, 1, 0, 0, 1, 1, 1, 0, 1, 1, 1, 0, 0, 0, 0, 1, 1, 1, 1, 1, 1, 0, 1, 1, 1, 1, 0, 0, 0, 0, 0, 0, 0, 0, 0, 0, 0, 0, 0, 0, 0, 0, 0, 0, 0, 0, 0, 0, 0, 0, 0, 0, 0, 0, 0, 0, 0, 0, 0, 0, 0, 0, 0, 0, 0, 0, 0, 0, 0, 0, 0, 0, 0, 0, 0, 0, 0, 0, 0, 0, 0, 0, 0, 0, 0, 0, 0, 0, 0, 0, 0, 0, 0, 0, 0, 0, 0, 0, 0, 0, 0, 0, 0, 0, 0, 0, 0, 0, 0, 0, 0, 0, 0, 0, 0, 0, 0, 0, 0, 0, 0, 0, 0, 0, 0, 0, 0, 0, 0, 0, 0, 0, 0, 0, 0, 0, 0, 0, 0, 0, 0, 0, 0, 0, 0, 0, 1, 1, 1, 1, 1, 1, 1, 1, 1, 1, 1, 1, 1, 1, 1, 1, 1, 1, 1, 1, 1, 1, 1, 1, 1, 1, 1, 1, 1, 1, 1, 1, 1, 1, 1, 1, 1, 1, 1, 1, 1, 1, 1, 1, 1, 1, 1, 1, 1, 1, 1, 1, 1, 1, 1, 1, 1, 1, 1, 1, 1, 1, 1, 1, 1, 1, 1, 1, 1, 1, 1, 1, 0, 1, 1, 1, 1, 1, 1, 0, 0, 0, 0, 0, 0, 0, 0, 0, 0, 0, 0, 0, 0, 0, 0, 0, 0, 0, 0, 0, 0, 0, 0, 0, 0, 0, 0, 0, 0, 0, 0, 0, 0, 0, 0, 0, 0, 0, 0, 0, 0, 0, 0, 0, 0, 0, 0, 0, 0, 0, 0, 0, 0, 0, 0, 0, 0, 0, 0, 0, 0, 0, 0, 0, 0, 0, 0, 0, 0, 0, 0, 0, 0, 0, 0, 0, 0, 0, 0, 0, 0, 0, 0, 0, 0, 0, 0, 0, 0, 0, 0, 0, 0, 0, 0, 0, 0, 0, 0, 0, 0, 0, 0, 0, 0, 0, 0, 0, 0, 0, 0, 0, 0, 0, 0, 0, 0, 0, 0, 0, 0, 0, 0, 0, 0, 0, 0, 0, 0, 0, 0, 0, 0, 0, 0, 0, 0, 0, 0, 0, 0, 0, 0, 0, 0])
me_plane.polygons.foreach_set('material_index', [1, 1, 1, 1, 1, 1, 1, 1, 1, 1, 1, 1, 1, 1, 1, 1, 1, 1, 1, 1, 1, 1, 1, 1, 1, 1, 1, 1, 1, 1, 1, 1, 1, 1, 1, 1, 1, 1, 1, 1, 1, 1, 1, 1, 1, 1, 1, 1, 1, 1, 1, 1, 1, 1, 1, 1, 1, 1, 1, 1, 1, 1, 1, 1, 1, 1, 1, 1, 1, 1, 1, 1, 1, 1, 1, 1, 1, 1, 1, 1, 1, 1, 1, 1, 0, 0, 0, 0, 0, 0, 0, 0, 0, 0, 0, 0, 0, 0, 0, 0, 0, 0, 0, 0, 0, 0, 0, 0, 0, 0, 0, 0, 0, 0, 0, 0, 0, 0, 0, 0, 0, 0, 0, 0, 0, 0, 0, 0, 0, 0, 0, 0, 0, 0, 0, 0, 0, 0, 0, 0, 0, 0, 0, 0, 0, 0, 0, 0, 0, 0, 0, 0, 0, 0, 0, 0, 0, 0, 0, 0, 0, 0, 0, 0, 0, 0, 0, 0, 0, 0, 0, 0, 0, 0, 0, 0, 0, 0, 0, 0, 0, 0, 0, 0, 0, 0, 0, 0, 0, 0, 0, 0, 0, 0, 0, 0, 0, 0, 0, 0, 0, 0, 0, 0, 0, 0, 0, 0, 0, 0, 0, 0, 0, 0, 0, 0, 0, 0, 0, 0, 0, 0, 0, 0, 0, 0, 0, 0, 0, 0, 0, 0, 0, 0, 0, 0, 0, 0, 0, 0, 0, 0, 0, 0, 0, 0, 0, 0, 0, 0, 0, 0, 1, 1, 1, 1, 1, 1, 1, 1, 1, 1, 1, 1, 1, 1, 1, 1, 1, 1, 1, 1, 1, 1, 1, 1, 1, 1, 1, 1, 1, 1, 1, 1, 1, 1, 1, 1, 1, 1, 1, 1, 1, 1, 1, 1, 1, 1, 1, 1, 1, 1, 1, 1, 1, 1, 1, 1, 1, 1, 1, 1, 1, 1, 1, 1, 1, 1, 1, 1, 1, 1, 1, 1, 1, 1, 1, 1, 1, 1, 1, 1, 1, 1, 1, 1, 0, 0, 0, 0, 0, 0, 0, 0, 0, 0, 0, 0, 0, 0, 0, 0, 0, 0, 0, 0, 0, 0, 0, 0, 0, 0, 0, 0, 0, 0, 0, 0, 0, 0, 0, 0, 0, 0, 0, 0, 0, 0, 0, 0, 0, 0, 0, 0, 0, 0, 0, 0, 0, 0, 0, 0, 0, 0, 0, 0, 0, 0, 0, 0, 0, 0, 0, 0, 0, 0, 0, 0, 0, 0, 0, 0, 0, 0, 0, 0, 0, 0, 0, 0, 0, 0, 0, 0, 0, 0, 0, 0, 0, 0, 0, 0, 0, 0, 0, 0, 0, 0, 0, 0, 0, 0, 0, 0, 0, 0, 0, 0, 0, 0, 0, 0, 0, 0, 0, 0, 0, 0, 0, 0, 0, 0, 0, 0, 0, 0, 0, 0, 0, 0, 0, 0, 0, 0, 0, 0, 0, 0, 0, 0, 0, 0, 0, 0, 0, 0, 0, 0, 0, 0, 0, 0, 0, 0, 0, 0, 0, 0, 0, 0, 0, 0, 0, 0, 1, 1, 1, 1, 1, 1, 1, 1, 1, 1, 1, 1, 1, 1, 1, 1, 1, 0, 0, 0, 0, 0, 0, 0, 0, 0, 0, 0, 0, 0, 0, 0, 0, 0, 0, 0, 0, 0, 0, 0, 0, 0, 0, 0, 0, 0, 0, 0, 0, 0, 0, 0, 0, 0, 0, 0, 0, 0, 0, 0, 0, 0, 0, 0, 0, 0, 0, 0, 0, 0, 0, 0, 0, 0, 0, 0, 0, 0, 0, 0, 0, 0, 0, 0, 0, 0, 0, 0, 0, 0, 0, 0, 0, 0, 0, 0, 0, 0, 0, 0, 0, 0, 0, 0, 0, 0, 0, 0, 0, 0, 0, 0, 0, 0, 0, 0, 0, 0, 0, 0, 0, 0, 0, 0, 0, 0, 0, 0, 0, 0, 0, 0, 0, 0, 0, 0, 0, 0, 0, 0, 0, 0, 0, 0, 0, 0, 0, 0, 0, 0, 0, 0, 0])
_uv = me_plane.uv_layers.new(name='UVMap')
_uv.uv.foreach_set('vector', [0.0533, 0.2655, 0.0533, 0.7345, 4.625e-05, 0.7345, 4.616e-05, 0.2655, 0.1453, 0.8036, 0.1656, 0.7899, 0.1686, 0.7967, 0.1498, 0.8087, 0.3862, 0.03688, 0.8958, 0.03688, 0.8958, 0.3018, 0.3862, 0.3018, 0.2178, 0.4462, 0.2178, 0.3385, 0.3389, 0.3385, 0.3389, 0.4462, 0.3322, 0.5534, 0.3322, 0.6602, 0.2908, 0.6602, 0.2908, 0.5534, 0.2908, 0.5534, 0.2908, 0.6602, 0.2887, 0.6602, 0.2887, 0.5534, 0.08975, 0.8582, 0.09428, 0.8542, 0.1012, 0.86, 0.09868, 0.8622, 0.327, 0.9999, 0.109, 0.883, 0.1136, 0.8765, 0.3276, 0.9922, 0.7506, 0.8629, 0.8263, 0.8603, 0.769, 0.8757, 0.7506, 0.8794, 0.7506, 0.8794, 0.769, 0.8757, 0.7713, 0.8853, 0.7506, 0.8892, 0.7506, 0.7081, 0.967, 0.7081, 0.967, 0.7842, 0.7506, 0.7842, 0.8958, 0.3018, 0.8958, 0.03688, 0.9077, 0.03688, 0.9077, 0.3018, 0.346, 0.5534, 0.346, 0.6602, 0.3322, 0.6602, 0.3322, 0.5534, 0.6024, 0.8744, 0.6084, 0.8756, 0.6073, 0.8755, 0.5965, 0.8734, 0.8172, 0.8594, 0.7667, 0.8596, 0.7666, 0.8493, 0.8171, 0.8491, 0.5381, 0.7081, 0.7506, 0.7081, 0.7506, 0.7842, 0.5381, 0.7842, 0.6749, 0.8603, 0.7506, 0.8629, 0.7506, 0.8794, 0.7322, 0.8757, 0.5692, 0.9185, 0.327, 0.9999, 0.3276, 0.9922, 0.5596, 0.9136, 0.6214, 0.8223, 0.7506, 0.8236, 0.7506, 0.8629, 0.6749, 0.8603, 0.6214, 0.8223, 0.6749, 0.8603, 0.6707, 0.8693, 0.6165, 0.8309, 0.4519, 0.5534, 0.4519, 0.6602, 0.4196, 0.6602, 0.4196, 0.5534, 0.7506, 0.8236, 0.8799, 0.8223, 0.8263, 0.8603, 0.7506, 0.8629, 0.7506, 0.7947, 0.9437, 0.7944, 0.8799, 0.8223, 0.7506, 0.8236, 0.3839, 0.5534, 0.3839, 0.6602, 0.346, 0.6602, 0.346, 0.5534, 0.3862, 0.03688, 0.3862, 0.3018, 0.3744, 0.3018, 0.3744, 0.03688, 0.5575, 0.7944, 0.7506, 0.7947, 0.7506, 0.8236, 0.6214, 0.8223, 0.5381, 0.7842, 0.7506, 0.7842, 0.7506, 0.7947, 0.5575, 0.7944, 0.5497, 0.8259, 0.6024, 0.8744, 0.5965, 0.8734, 0.5435, 0.8335, 0.6334, 0.6602, 0.592, 0.6602, 0.592, 0.5534, 0.6334, 0.5534, 0.7506, 0.7842, 0.967, 0.7842, 0.9437, 0.7944, 0.7506, 0.7947, 0.5381, 0.7081, 0.5381, 0.7842, 0.526, 0.7896, 0.5282, 0.7081, 0.3389, 0.4462, 0.3389, 0.3385, 0.5721, 0.3385, 0.5721, 0.4462, 0.6355, 0.4466, 0.6334, 0.4466, 0.6334, 0.3398, 0.6355, 0.3398, 0.3252, 0.7682, 0.3414, 0.7688, 0.3411, 0.7769, 0.3251, 0.7757, 0.4621, 0.5534, 0.4621, 0.6602, 0.4519, 0.6602, 0.4519, 0.5534, 0.592, 0.4466, 0.5782, 0.4466, 0.5782, 0.3398, 0.592, 0.3398, 0.967, 0.7842, 0.967, 0.7081, 0.9762, 0.7048, 0.9752, 0.7896, 4.627e-05, 4.615e-05, 0.0533, 4.62e-05, 0.0533, 0.01091, 4.629e-05, 0.01091, 0.5782, 0.4466, 0.5403, 0.4466, 0.5403, 0.3398, 0.5782, 0.3398, 0.5403, 0.4466, 0.5046, 0.4466, 0.5046, 0.3398, 0.5403, 0.3398, 0.4196, 0.5534, 0.4196, 0.6602, 0.3839, 0.6602, 0.3839, 0.5534, 0.9437, 0.7944, 0.967, 0.7842, 0.9752, 0.7896, 0.9477, 0.8034, 0.5046, 0.4466, 0.4723, 0.4466, 0.4723, 0.3398, 0.5046, 0.3398, 0.4723, 0.5534, 0.4723, 0.6602, 0.4621, 0.6602, 0.4621, 0.5534, 0.6334, 0.4466, 0.592, 0.4466, 0.592, 0.3398, 0.6334, 0.3398, 0.7322, 0.8757, 0.7506, 0.8794, 0.7506, 0.8892, 0.73, 0.8853, 0.2776, 0.7713, 0.3252, 0.7682, 0.3251, 0.7757, 0.2783, 0.7791, 0.0533, 0.2547, 4.615e-05, 0.2547, 4.629e-05, 0.01091, 0.0533, 0.01091, 0.7666, 0.1404, 0.8235, 0.1404, 0.8235, 0.2257, 0.7666, 0.2257, 0.7666, 0.4854, 0.8235, 0.4854, 0.8235, 0.5074, 0.7666, 0.5074, 0.7666, 0.3992, 0.8235, 0.3992, 0.8235, 0.4634, 0.7666, 0.4634, 0.7666, 0.4634, 0.8235, 0.4634, 0.8235, 0.4854, 0.7666, 0.4854, 0.7666, 0.3297, 0.8235, 0.3297, 0.8235, 0.3992, 0.7666, 0.3992, 0.7666, 0.2579, 0.8235, 0.2579, 0.8235, 0.3297, 0.7666, 0.3297, 0.7666, 0.2257, 0.8235, 0.2257, 0.8235, 0.2579, 0.7666, 0.2579, 4.624e-05, 0.7453, 0.0533, 0.7453, 0.0533, 0.9891, 4.618e-05, 0.9891, 0.8235, 0.7451, 0.7666, 0.7451, 0.7666, 0.7129, 0.8235, 0.7129, 0.8235, 0.7129, 0.7666, 0.7129, 0.7666, 0.6411, 0.8235, 0.6411, 0.8235, 0.6411, 0.7666, 0.6411, 0.7666, 0.5716, 0.8235, 0.5716, 0.8235, 0.5716, 0.7666, 0.5716, 0.7666, 0.5074, 0.8235, 0.5074, 0.8171, 0.8491, 0.7666, 0.8493, 0.7666, 0.8376, 0.8235, 0.8338, 0.8235, 0.8338, 0.7666, 0.8376, 0.7666, 0.7451, 0.8235, 0.7451, 0.8799, 0.8223, 0.9437, 0.7944, 0.9477, 0.8034, 0.8847, 0.8309, 0.09428, 0.8542, 0.1453, 0.8036, 0.1498, 0.8087, 0.1012, 0.86, 0.5246, 0.8085, 0.5497, 0.8259, 0.5435, 0.8335, 0.5203, 0.8163, 0.1136, 0.8765, 0.109, 0.883, 0.107, 0.874, 0.1121, 0.871, 0.4628, 0.7865, 0.5246, 0.8085, 0.5203, 0.8163, 0.4605, 0.7948, 0.5381, 0.7842, 0.5575, 0.7944, 0.5536, 0.8034, 0.526, 0.7896, 0.8263, 0.8603, 0.8799, 0.8223, 0.8847, 0.8309, 0.8305, 0.8693, 0.1656, 0.7899, 0.222, 0.7757, 0.2233, 0.7837, 0.1686, 0.7967, 0.6749, 0.8603, 0.7322, 0.8757, 0.73, 0.8853, 0.6707, 0.8693, 0.222, 0.7757, 0.2776, 0.7713, 0.2783, 0.7791, 0.2233, 0.7837, 4.625e-05, 0.7345, 0.0533, 0.7345, 0.0533, 0.7453, 4.624e-05, 0.7453, 0.4063, 0.7768, 0.4628, 0.7865, 0.4605, 0.7948, 0.405, 0.7848, 0.0533, 1.0, 4.616e-05, 1.0, 4.618e-05, 0.9891, 0.0533, 0.9891, 0.6084, 0.8756, 0.5692, 0.9185, 0.6073, 0.8755, 0.925, 1.0, 0.925, 1.0, 0.925, 1.0, 0.925, 1.0, 0.3414, 0.7688, 0.3575, 0.7694, 0.357, 0.777, 0.3411, 0.7769, 0.5575, 0.7944, 0.6214, 0.8223, 0.6165, 0.8309, 0.5536, 0.8034, 0.0533, 0.2655, 4.616e-05, 0.2655, 4.615e-05, 0.2547, 0.0533, 0.2547, 0.769, 0.8757, 0.8263, 0.8603, 0.8305, 0.8693, 0.7713, 0.8853, 0.925, 0.0, 0.925, 0.0, 0.925, 0.0, 0.925, 0.0, 0.3575, 0.7694, 0.4063, 0.7768, 0.405, 0.7848, 0.357, 0.777, 0.5692, 0.9185, 0.5596, 0.9136, 0.5619, 0.9055, 0.5965, 0.8734, 0.6073, 0.8755, 0.0, 0.0, 0.0, 0.0, 0.0, 0.0, 0.0, 0.0, 0.0, 0.0, 0.0, 0.0, 0.0, 0.0, 0.0, 0.0, 0.0, 0.0, 0.0, 0.0, 0.0, 0.0, 0.0, 0.0, 0.0, 0.0, 0.0, 0.0, 0.0, 0.0, 0.0, 0.0, 0.0, 0.0, 0.0, 0.0, 0.0, 0.0, 0.0, 0.0, 0.0, 0.0, 0.0, 0.0, 0.0, 0.0, 0.0, 0.0, 0.0, 0.0, 0.0, 0.0, 0.0, 0.0, 0.0, 0.0, 0.0, 0.0, 0.0, 0.0, 0.0, 0.0, 0.0, 0.0, 0.0, 0.0, 0.0, 0.0, 0.0, 0.0, 0.0, 0.0, 0.0, 0.0, 0.0, 0.0, 0.0, 0.0, 0.0, 0.0, 0.0, 0.0, 0.0, 0.0, 0.0, 0.0, 0.0, 0.0, 0.0, 0.0, 0.0, 0.0, 0.0, 0.0, 0.0, 0.0, 0.0, 0.0, 0.0, 0.0, 0.0, 0.0, 0.0, 0.0, 0.0, 0.0, 0.0, 0.0, 0.0, 0.0, 0.0, 0.0, 0.0, 0.0, 0.0, 0.0, 0.0, 0.0, 0.0, 0.0, 0.0, 0.0, 0.0, 0.0, 0.0, 0.0, 0.0, 0.0, 0.0, 0.0, 0.0, 0.0, 0.0, 0.0, 0.0, 0.0, 0.0, 0.0, 0.0, 0.0, 0.0, 0.0, 0.0, 0.0, 0.0, 0.0, 0.0, 0.0, 0.0, 0.0, 0.0, 0.0, 0.0, 0.0, 0.0, 0.0, 0.0, 0.0, 0.0, 0.0, 0.0, 0.0, 0.0, 0.0, 0.0, 0.0, 0.0, 0.0, 0.0, 0.0, 0.0, 0.0, 0.0, 0.0, 0.0, 0.0, 0.0, 0.0, 0.0, 0.0, 0.0, 0.0, 0.0, 0.0, 0.0, 0.0, 0.0, 0.0, 0.0, 0.0, 0.0, 0.0, 0.0, 0.0, 0.0, 0.0, 0.0, 0.0, 0.0, 0.0, 0.0, 0.0, 0.0, 0.0, 0.0, 0.0, 0.0, 0.0, 0.0, 0.0, 0.0, 0.0, 0.0, 0.0, 0.0, 0.0, 0.0, 0.0, 0.0, 0.0, 0.0, 0.0, 0.0, 0.0, 0.0, 0.0, 0.0, 0.0, 0.0, 0.0, 0.0, 0.0, 0.0, 0.0, 0.0, 0.0, 0.0, 0.0, 0.0, 0.0, 0.0, 0.0, 0.0, 0.0, 0.0, 0.0, 0.0, 0.0, 0.0, 0.0, 0.0, 0.0, 0.0, 0.0, 0.0, 0.0, 0.0, 0.0, 0.0, 0.0, 0.0, 0.0, 0.0, 0.0, 0.0, 0.0, 0.0, 0.0, 0.0, 0.0, 0.0, 0.0, 0.0, 0.0, 0.0, 0.0, 0.0, 0.0, 0.0, 0.0, 0.0, 0.0, 0.0, 0.0, 0.0, 0.0, 0.0, 0.0, 0.0, 0.0, 0.0, 0.0, 0.0, 0.0, 0.0, 0.0, 0.0, 0.0, 0.0, 0.0, 0.0, 0.0, 0.0, 0.0, 0.0, 0.0, 0.0, 0.0, 0.0, 0.0, 0.0, 0.0, 0.0, 0.0, 0.0, 0.0, 0.0, 0.0, 0.0, 0.0, 0.0, 0.0, 0.0, 0.0, 0.0, 0.0, 0.0, 0.0, 0.0, 0.0, 0.0, 0.0, 0.0, 0.0, 0.0, 0.0, 0.0, 0.0, 0.0, 0.0, 0.0, 0.0, 0.0, 0.0, 0.0, 0.0, 0.0, 0.0, 0.0, 0.0, 0.0, 0.0, 0.0, 0.0, 0.0, 0.0, 0.0, 0.0, 0.0, 0.0, 0.0, 0.0, 0.0, 0.0, 0.0, 0.0, 0.0, 0.0, 0.0, 0.0, 0.0, 0.0, 0.0, 0.0, 0.0, 0.0, 0.0, 0.0, 0.0, 0.0, 0.0, 0.0, 0.0, 0.0, 0.0, 0.0, 0.0, 0.0, 0.0, 0.0, 0.0, 0.0, 0.0, 0.0, 0.0, 0.0, 0.0, 0.0, 0.0, 0.0, 0.0, 0.0, 0.0, 0.0, 0.0, 0.0, 0.0, 0.0, 0.0, 0.0, 0.0, 0.0, 0.0, 0.0, 0.0, 0.0, 0.0, 0.0, 0.0, 0.0, 0.0, 0.0, 0.0, 0.0, 0.0, 0.0, 0.0, 0.0, 0.0, 0.0, 0.0, 0.0, 0.0, 0.0, 0.0, 0.0, 0.0, 0.0, 0.0, 0.0, 0.0, 0.0, 0.0, 0.0, 0.0, 0.0, 0.0, 0.0, 0.0, 0.0, 0.0, 0.0, 0.0, 0.0, 0.0, 0.0, 0.0, 0.0, 0.0, 0.0, 0.0, 0.0, 0.0, 0.0, 0.0, 0.0, 0.0, 0.0, 0.0, 0.0, 0.0, 0.0, 0.0, 0.0, 0.0, 0.0, 0.0, 0.0, 0.0, 0.0, 0.0, 0.0, 0.0, 0.0, 0.0, 0.0, 0.0, 0.0, 0.0, 0.0, 0.0, 0.0, 0.0, 0.0, 0.0, 0.0, 0.0, 0.0, 0.0, 0.0, 0.0, 0.0, 0.0, 0.0, 0.0, 0.0, 0.0, 0.0, 0.0, 0.0, 0.0, 0.0, 0.0, 0.0, 0.0, 0.0, 0.0, 0.0, 0.0, 0.0, 0.0, 0.0, 0.0, 0.0, 0.0, 0.0, 0.0, 0.0, 0.0, 0.0, 0.0, 0.0, 0.0, 0.0, 0.0, 0.0, 0.0, 0.0, 0.0, 0.0, 0.0, 0.0, 0.0, 0.0, 0.0, 0.0, 0.0, 0.0, 0.0, 0.0, 0.0, 0.0, 0.0, 0.0, 0.0, 0.0, 0.0, 0.0, 0.0, 0.0, 0.0, 0.0, 0.0, 0.0, 0.0, 0.0, 0.0, 0.0, 0.0, 0.0, 0.0, 0.0, 0.0, 0.0, 0.0, 0.0, 0.0, 0.0, 0.0, 0.0, 0.0, 0.0, 0.0, 0.0, 0.0, 0.0, 0.0, 0.0, 0.0, 0.0, 0.0, 0.0, 0.0, 0.0, 0.0, 0.0, 0.0, 0.0, 0.0, 0.0, 0.0, 0.0, 0.0, 0.0, 0.0, 0.0, 0.0, 0.0, 0.0, 0.0, 0.0, 0.0, 0.0, 0.0, 0.0, 0.0, 0.0, 0.0, 0.0, 0.0, 0.0, 0.0, 0.0, 0.0, 0.0, 0.0, 0.0, 0.0, 0.0, 0.0, 0.0, 0.0, 0.0, 0.0, 0.0, 0.0, 0.0, 0.0, 0.0, 0.0, 0.0, 0.0, 0.0, 0.0, 0.0, 0.0, 0.0, 0.0, 0.0, 0.0, 0.0, 0.0, 0.0, 0.0, 0.0, 0.0, 0.0, 0.0, 0.0, 0.0, 0.0, 0.0, 0.0, 0.0, 0.0, 0.0, 0.0, 0.0, 0.0, 0.0, 0.0, 0.0, 0.0, 0.0, 0.0, 0.0, 0.0, 0.0, 0.0, 0.0, 0.0, 0.0, 0.0, 0.0, 0.0, 0.0, 0.0, 0.0, 0.0, 0.0, 0.0, 0.0, 0.0, 0.0, 0.0, 0.0, 0.0, 0.0, 0.0, 0.0, 0.0, 0.0, 0.0, 0.0, 0.0, 0.0, 0.0, 0.0, 0.0, 0.0, 0.0, 0.0, 0.0, 0.0, 0.0, 0.0, 0.0, 0.0, 0.0, 0.0, 0.0, 0.0, 0.0, 0.0, 0.0, 0.0, 0.0, 0.0, 0.0, 0.0, 0.0, 0.0, 0.0, 0.0, 0.0, 0.0, 0.0, 0.0, 0.0, 0.0, 0.0, 0.0, 0.0, 0.0, 0.0, 0.0, 0.0, 0.0, 0.0, 0.0, 0.0, 0.0, 0.0, 0.0, 0.0, 0.0, 0.0, 0.0, 0.0, 0.0, 0.0, 0.0, 0.0, 0.0, 0.0, 0.0, 0.0, 0.0, 0.0, 0.0, 0.0, 0.0, 0.0, 0.0, 0.0, 0.0, 0.0, 0.0, 0.0, 0.0, 0.0, 0.0, 0.0, 0.0, 0.0, 0.0, 0.0, 0.0, 0.0, 0.0, 0.0, 0.0, 0.0, 0.0, 0.0, 0.0, 0.0, 0.0, 0.0, 0.0, 0.0, 0.0, 0.0, 0.0, 0.0, 0.0, 0.0, 0.0, 0.0, 0.0, 0.0, 0.0, 0.0, 0.0, 0.0, 0.0, 0.0, 0.0, 0.0, 0.0, 0.0, 0.0, 0.0, 0.0, 0.0, 0.0, 0.0, 0.0, 0.0, 0.0, 0.0, 0.0, 0.0, 0.0, 0.0, 0.0, 0.0, 0.0, 0.0, 0.0, 0.0, 0.0, 0.0, 0.0, 0.0, 0.0, 0.0, 0.0, 0.0, 0.0, 0.0, 0.0, 0.0, 0.0, 0.0, 0.0, 0.0, 0.0, 0.0, 0.0, 0.0, 0.0, 0.0, 0.0, 0.0, 0.0, 0.0, 0.0, 0.0, 0.0, 0.0, 0.0, 0.0, 0.0, 0.0, 0.0, 0.0, 0.0, 0.0, 0.0, 0.0, 0.0, 0.0, 0.0, 0.0, 0.0, 0.0, 0.0, 0.0, 0.0, 0.0, 0.0, 0.0, 0.0, 0.0, 0.0, 0.0, 0.0, 0.0, 0.0, 0.0, 0.0, 0.0, 0.0, 0.0, 0.0, 0.0, 0.0, 0.0, 0.0, 0.0, 0.0, 0.0, 0.0, 0.0, 0.0, 0.0, 0.0, 0.0, 0.0, 0.0, 0.0, 0.0, 0.0, 0.0, 0.0, 0.0, 0.0, 0.0, 0.0, 0.0, 0.0, 0.0, 0.0, 0.0, 0.0, 0.0, 0.0, 0.0, 0.0, 0.0, 0.0, 0.0, 0.0, 0.0, 0.0, 0.0, 0.0, 0.0, 0.0, 0.0, 0.0, 0.0, 0.0, 0.0, 0.0, 0.0, 0.0, 0.0, 0.0, 0.0, 0.0, 0.0, 0.0, 0.0, 0.0, 0.0, 0.0, 0.0, 0.0, 0.0, 0.0, 0.0, 0.0, 0.0, 0.0, 0.0, 0.0, 0.0, 0.0, 0.0, 0.0, 0.0, 0.0, 0.0, 0.0, 0.0, 0.0, 0.0, 0.0, 0.0, 0.0, 0.0, 0.0, 0.0, 0.0, 0.0, 0.0, 0.0, 0.0, 0.0, 0.0, 0.0, 0.0, 0.0, 0.0, 0.0, 0.0, 0.0, 0.0, 0.0, 0.0, 0.0, 0.0, 0.0, 0.0, 0.0, 0.0, 0.0, 0.0, 0.0, 0.0, 0.0, 0.0, 0.0, 0.0, 0.0, 0.0, 0.0, 0.0, 0.0, 0.0, 0.0, 0.0, 0.0, 0.0, 0.0, 0.0, 0.0, 0.0, 0.0, 0.0, 0.0, 0.0, 0.0, 0.0, 0.0, 0.0, 0.0, 0.0, 0.0, 0.0, 0.0, 0.0, 0.0, 0.0, 0.0, 0.0, 0.0, 0.0, 0.0, 0.0, 0.0, 0.0, 0.0, 0.0, 0.0, 0.0, 0.0, 0.0, 0.0, 0.0, 0.0, 0.0, 0.0, 0.0, 0.0, 0.0, 0.0, 0.0, 0.0, 0.0, 0.0, 0.0, 0.0, 0.0, 0.0, 0.0, 0.0, 0.0, 0.0, 0.0, 0.0, 0.0, 0.0, 0.0, 0.0, 0.0, 0.0, 0.0, 0.0, 0.0, 0.0, 0.0, 0.0, 0.0, 0.0, 0.0, 0.0, 0.0, 0.0, 0.0, 0.0, 0.0, 0.0, 0.0, 0.0, 0.0, 0.0, 0.0, 0.0, 0.0, 0.0, 0.0, 0.0, 0.0, 0.0, 0.0, 0.0, 0.0, 0.0, 0.0, 0.0, 0.0, 0.0, 0.0, 0.0, 0.0, 0.0, 0.0, 0.0, 0.0, 0.0, 0.0, 0.0, 0.0, 0.0, 0.0, 0.0, 0.0, 0.0, 0.0, 0.0, 0.0, 0.0, 0.0, 0.0, 0.0, 0.0, 0.0, 0.0, 0.0, 0.0, 0.0, 0.0, 0.0, 0.0, 0.0, 0.0, 0.0, 0.0, 0.0, 0.0, 0.0, 0.0, 0.0, 0.0, 0.0, 0.0, 0.0, 0.0, 0.0, 0.0, 0.0, 0.0, 0.0, 0.0, 0.0, 0.0, 0.0, 0.0, 0.0, 0.0, 0.0, 0.0, 0.0, 0.0, 0.0, 0.0, 0.0, 0.0, 0.0, 0.0, 0.0, 0.0, 0.0, 0.0, 0.0, 0.0, 0.0, 0.0, 0.0, 0.0, 0.0, 0.0, 0.0, 0.0, 0.0, 0.0, 0.0, 0.0, 0.0, 0.0, 0.0, 0.0, 0.0, 0.0, 0.0, 0.0, 0.0, 0.0, 0.0, 0.05339, 0.2655, 0.1066, 0.2655, 0.1066, 0.7345, 0.05339, 0.7345, 0.1526, 0.1839, 0.157, 0.1792, 0.1745, 0.1909, 0.1715, 0.1973, 0.3871, 0.03509, 0.3871, 0.2952, 0.8875, 0.2952, 0.8875, 0.03509, 0.6355, 0.5534, 0.6334, 0.5534, 0.6334, 0.4466, 0.6355, 0.4466, 0.592, 0.6602, 0.5782, 0.6602, 0.5782, 0.5534, 0.592, 0.5534, 0.4621, 0.3398, 0.4621, 0.4466, 0.4519, 0.4466, 0.4519, 0.3398, 0.1016, 0.1316, 0.1101, 0.128, 0.1125, 0.1301, 0.1058, 0.1355, 0.3267, 8.309e-05, 0.3273, 0.007314, 0.1246, 0.1148, 0.1203, 0.1087, 0.7384, 0.4577, 0.7384, 0.4747, 0.7194, 0.471, 0.6603, 0.4551, 0.7384, 0.4747, 0.7384, 0.4849, 0.7171, 0.4809, 0.7194, 0.471, 0.7384, 0.298, 0.7384, 0.3765, 0.5151, 0.3765, 0.5151, 0.298, 0.8875, 0.2952, 0.8991, 0.2952, 0.8991, 0.03509, 0.8875, 0.03509, 0.5403, 0.5534, 0.5046, 0.5534, 0.5046, 0.4466, 0.5403, 0.4466, 0.5881, 0.115, 0.5826, 0.1162, 0.593, 0.1138, 0.594, 0.1136, 0.8742, 0.1406, 0.8741, 0.1509, 0.8236, 0.1507, 0.8237, 0.1404, 0.9578, 0.298, 0.9578, 0.3765, 0.7384, 0.3765, 0.7384, 0.298, 0.8166, 0.4551, 0.7574, 0.471, 0.7384, 0.4747, 0.7384, 0.4577, 0.5558, 0.07425, 0.5469, 0.07901, 0.3273, 0.007314, 0.3267, 8.309e-05, 0.8718, 0.4158, 0.8166, 0.4551, 0.7384, 0.4577, 0.7384, 0.4171, 0.8718, 0.4158, 0.8768, 0.4246, 0.8209, 0.4643, 0.8166, 0.4551, 0.4196, 0.3398, 0.4196, 0.4466, 0.3839, 0.4466, 0.3839, 0.3398, 0.7384, 0.4171, 0.7384, 0.4577, 0.6603, 0.4551, 0.605, 0.4158, 0.7384, 0.3874, 0.7384, 0.4171, 0.605, 0.4158, 0.5391, 0.387, 0.4723, 0.4466, 0.4723, 0.5534, 0.4621, 0.5534, 0.4621, 0.4466, 0.3871, 0.03509, 0.3755, 0.03509, 0.3755, 0.2952, 0.3871, 0.2952, 0.9377, 0.387, 0.8718, 0.4158, 0.7384, 0.4171, 0.7384, 0.3874, 0.9578, 0.3765, 0.9377, 0.387, 0.7384, 0.3874, 0.7384, 0.3765, 0.5395, 0.1618, 0.5336, 0.1547, 0.5826, 0.1162, 0.5881, 0.115, 0.6334, 0.5534, 0.592, 0.5534, 0.592, 0.4466, 0.6334, 0.4466, 0.7384, 0.3765, 0.7384, 0.3874, 0.5391, 0.387, 0.5151, 0.3765, 0.9578, 0.298, 0.9679, 0.298, 0.9702, 0.3821, 0.9578, 0.3765, 0.6355, 0.6602, 0.6334, 0.6602, 0.6334, 0.5534, 0.6355, 0.5534, 0.4621, 0.4466, 0.4621, 0.5534, 0.4519, 0.5534, 0.4519, 0.4466, 0.3254, 0.2204, 0.3253, 0.2132, 0.3408, 0.212, 0.3411, 0.2198, 0.5403, 0.6602, 0.5046, 0.6602, 0.5046, 0.5534, 0.5403, 0.5534, 0.4723, 0.3398, 0.4723, 0.4466, 0.4621, 0.4466, 0.4621, 0.3398, 0.5151, 0.3765, 0.5066, 0.3821, 0.5056, 0.2946, 0.5151, 0.298, 0.1066, 4.615e-05, 0.1066, 0.01091, 0.05339, 0.01091, 0.05339, 4.62e-05, 0.5046, 0.6602, 0.4723, 0.6602, 0.4723, 0.5534, 0.5046, 0.5534, 0.4196, 0.4466, 0.4196, 0.5534, 0.3839, 0.5534, 0.3839, 0.4466, 0.5046, 0.5534, 0.4723, 0.5534, 0.4723, 0.4466, 0.5046, 0.4466, 0.5391, 0.387, 0.535, 0.3963, 0.5066, 0.3821, 0.5151, 0.3765, 0.5782, 0.6602, 0.5403, 0.6602, 0.5403, 0.5534, 0.5782, 0.5534, 0.5782, 0.5534, 0.5403, 0.5534, 0.5403, 0.4466, 0.5782, 0.4466, 0.592, 0.5534, 0.5782, 0.5534, 0.5782, 0.4466, 0.592, 0.4466, 0.7574, 0.471, 0.7597, 0.4809, 0.7384, 0.4849, 0.7384, 0.4747, 0.2793, 0.2173, 0.28, 0.2097, 0.3253, 0.2132, 0.3254, 0.2204, 0.05339, 0.2547, 0.05339, 0.01091, 0.1066, 0.01091, 0.1066, 0.2547, 0.8236, 0.8596, 0.8236, 0.7743, 0.8805, 0.7743, 0.8805, 0.8596, 0.8236, 0.5146, 0.8236, 0.4926, 0.8805, 0.4926, 0.8805, 0.5146, 0.8236, 0.6008, 0.8236, 0.5366, 0.8805, 0.5366, 0.8805, 0.6008, 0.8236, 0.5366, 0.8236, 0.5146, 0.8805, 0.5146, 0.8805, 0.5366, 0.8236, 0.6703, 0.8236, 0.6008, 0.8805, 0.6008, 0.8805, 0.6703, 0.8236, 0.7421, 0.8236, 0.6703, 0.8805, 0.6703, 0.8805, 0.7421, 0.8236, 0.7743, 0.8236, 0.7421, 0.8805, 0.7421, 0.8805, 0.7743, 0.1066, 0.7453, 0.1066, 0.9891, 0.05339, 0.9891, 0.05339, 0.7453, 0.8805, 0.2549, 0.8805, 0.2871, 0.8236, 0.2871, 0.8236, 0.2549, 0.8805, 0.2871, 0.8805, 0.3589, 0.8236, 0.3589, 0.8236, 0.2871, 0.8805, 0.3589, 0.8805, 0.4284, 0.8236, 0.4284, 0.8236, 0.3589, 0.8805, 0.4284, 0.8805, 0.4926, 0.8236, 0.4926, 0.8236, 0.4284, 0.8741, 0.1509, 0.8805, 0.1662, 0.8236, 0.1624, 0.8236, 0.1507, 0.8805, 0.1662, 0.8805, 0.2549, 0.8236, 0.2549, 0.8236, 0.1624, 0.605, 0.4158, 0.6, 0.4246, 0.535, 0.3963, 0.5391, 0.387, 0.1058, 0.1355, 0.1125, 0.1301, 0.157, 0.1792, 0.1526, 0.1839, 0.5163, 0.1786, 0.512, 0.1713, 0.5336, 0.1547, 0.5395, 0.1618, 0.1246, 0.1148, 0.123, 0.12, 0.1183, 0.117, 0.1203, 0.1087, 0.458, 0.2012, 0.4557, 0.1932, 0.512, 0.1713, 0.5163, 0.1786, 0.9578, 0.3765, 0.9702, 0.3821, 0.9418, 0.3963, 0.9377, 0.387, 0.6603, 0.4551, 0.6559, 0.4643, 0.6, 0.4246, 0.605, 0.4158, 0.1715, 0.1973, 0.1745, 0.1909, 0.2267, 0.2047, 0.2253, 0.2124, 0.8166, 0.4551, 0.8209, 0.4643, 0.7597, 0.4809, 0.7574, 0.471, 0.2253, 0.2124, 0.2267, 0.2047, 0.28, 0.2097, 0.2793, 0.2173, 0.1066, 0.7345, 0.1066, 0.7453, 0.05339, 0.7453, 0.05339, 0.7345, 0.4037, 0.2114, 0.4023, 0.2037, 0.4557, 0.1932, 0.458, 0.2012, 0.05339, 1.0, 0.05339, 0.9891, 0.1066, 0.9891, 0.1066, 1.0, 0.594, 0.1136, 0.593, 0.1138, 0.5558, 0.07425, 0.925, 1.0, 0.925, 1.0, 0.925, 1.0, 0.925, 1.0, 0.3411, 0.2198, 0.3408, 0.212, 0.3561, 0.2118, 0.3567, 0.2191, 0.9377, 0.387, 0.9418, 0.3963, 0.8768, 0.4246, 0.8718, 0.4158, 0.05339, 0.2655, 0.05339, 0.2547, 0.1066, 0.2547, 0.1066, 0.2655, 0.7194, 0.471, 0.7171, 0.4809, 0.6559, 0.4643, 0.6603, 0.4551, 0.925, 0.0, 0.925, 0.0, 0.925, 0.0, 0.925, 0.0, 0.3567, 0.2191, 0.3561, 0.2118, 0.4023, 0.2037, 0.4037, 0.2114, 0.5558, 0.07425, 0.593, 0.1138, 0.5826, 0.1162, 0.5492, 0.08661, 0.5469, 0.07901, 0.0, 0.0, 0.0, 0.0, 0.0, 0.0, 0.0, 0.0, 0.0, 0.0, 0.0, 0.0, 0.0, 0.0, 0.0, 0.0, 0.0, 0.0, 0.0, 0.0, 0.0, 0.0, 0.0, 0.0, 0.0, 0.0, 0.0, 0.0, 0.0, 0.0, 0.0, 0.0, 0.0, 0.0, 0.0, 0.0, 0.0, 0.0, 0.0, 0.0, 0.0, 0.0, 0.0, 0.0, 0.0, 0.0, 0.0, 0.0, 0.0, 0.0, 0.0, 0.0, 0.0, 0.0, 0.0, 0.0, 0.0, 0.0, 0.0, 0.0, 0.0, 0.0, 0.0, 0.0, 0.0, 0.0, 0.0, 0.0, 0.0, 0.0, 0.0, 0.0, 0.0, 0.0, 0.0, 0.0, 0.0, 0.0, 0.0, 0.0, 0.0, 0.0, 0.0, 0.0, 0.0, 0.0, 0.0, 0.0, 0.0, 0.0, 0.0, 0.0, 0.0, 0.0, 0.0, 0.0, 0.0, 0.0, 0.0, 0.0, 0.0, 0.0, 0.0, 0.0, 0.0, 0.0, 0.0, 0.0, 0.0, 0.0, 0.0, 0.0, 0.0, 0.0, 0.0, 0.0, 0.0, 0.0, 0.0, 0.0, 0.0, 0.0, 0.0, 0.0, 0.0, 0.0, 0.0, 0.0, 0.0, 0.0, 0.0, 0.0, 0.0, 0.0, 0.0, 0.0, 0.0, 0.0, 0.0, 0.0, 0.0, 0.0, 0.0, 0.0, 0.0, 0.0, 0.0, 0.0, 0.0, 0.0, 0.0, 0.0, 0.0, 0.0, 0.0, 0.0, 0.0, 0.0, 0.0, 0.0, 0.0, 0.0, 0.0, 0.0, 0.0, 0.0, 0.0, 0.0, 0.0, 0.0, 0.0, 0.0, 0.0, 0.0, 0.0, 0.0, 0.0, 0.0, 0.0, 0.0, 0.0, 0.0, 0.0, 0.0, 0.0, 0.0, 0.0, 0.0, 0.0, 0.0, 0.0, 0.0, 0.0, 0.0, 0.0, 0.0, 0.0, 0.0, 0.0, 0.0, 0.0, 0.0, 0.0, 0.0, 0.0, 0.0, 0.0, 0.0, 0.0, 0.0, 0.0, 0.0, 0.0, 0.0, 0.0, 0.0, 0.0, 0.0, 0.0, 0.0, 0.0, 0.0, 0.0, 0.0, 0.0, 0.0, 0.0, 0.0, 0.0, 0.0, 0.0, 0.0, 0.0, 0.0, 0.0, 0.0, 0.0, 0.0, 0.0, 0.0, 0.0, 0.0, 0.0, 0.0, 0.0, 0.0, 0.0, 0.0, 0.0, 0.0, 0.0, 0.0, 0.0, 0.0, 0.0, 0.0, 0.0, 0.0, 0.0, 0.0, 0.0, 0.0, 0.0, 0.0, 0.0, 0.0, 0.0, 0.0, 0.0, 0.0, 0.0, 0.0, 0.0, 0.0, 0.0, 0.0, 0.0, 0.0, 0.0, 0.0, 0.0, 0.0, 0.0, 0.0, 0.0, 0.0, 0.0, 0.0, 0.0, 0.0, 0.0, 0.0, 0.0, 0.0, 0.0, 0.0, 0.0, 0.0, 0.0, 0.0, 0.0, 0.0, 0.0, 0.0, 0.0, 0.0, 0.0, 0.0, 0.0, 0.0, 0.0, 0.0, 0.0, 0.0, 0.0, 0.0, 0.0, 0.0, 0.0, 0.0, 0.0, 0.0, 0.0, 0.0, 0.0, 0.0, 0.0, 0.0, 0.0, 0.0, 0.0, 0.0, 0.0, 0.0, 0.0, 0.0, 0.0, 0.0, 0.0, 0.0, 0.0, 0.0, 0.0, 0.0, 0.0, 0.0, 0.0, 0.0, 0.0, 0.0, 0.0, 0.0, 0.0, 0.0, 0.0, 0.0, 0.0, 0.0, 0.0, 0.0, 0.0, 0.0, 0.0, 0.0, 0.0, 0.0, 0.0, 0.0, 0.0, 0.0, 0.0, 0.0, 0.0, 0.0, 0.0, 0.0, 0.0, 0.0, 0.0, 0.0, 0.0, 0.0, 0.0, 0.0, 0.0, 0.0, 0.0, 0.0, 0.0, 0.0, 0.0, 0.0, 0.0, 0.0, 0.0, 0.0, 0.0, 0.0, 0.0, 0.0, 0.0, 0.0, 0.0, 0.0, 0.0, 0.0, 0.0, 0.0, 0.0, 0.0, 0.0, 0.0, 0.0, 0.0, 0.0, 0.0, 0.0, 0.0, 0.0, 0.0, 0.0, 0.0, 0.0, 0.0, 0.0, 0.0, 0.0, 0.0, 0.0, 0.0, 0.0, 0.0, 0.0, 0.0, 0.0, 0.0, 0.0, 0.0, 0.0, 0.0, 0.0, 0.0, 0.0, 0.0, 0.0, 0.0, 0.0, 0.0, 0.0, 0.0, 0.0, 0.0, 0.0, 0.0, 0.0, 0.0, 0.0, 0.0, 0.0, 0.0, 0.0, 0.0, 0.0, 0.0, 0.0, 0.0, 0.0, 0.0, 0.0, 0.0, 0.0, 0.0, 0.0, 0.0, 0.0, 0.0, 0.0, 0.0, 0.0, 0.0, 0.0, 0.0, 0.0, 0.0, 0.0, 0.0, 0.0, 0.0, 0.0, 0.0, 0.0, 0.0, 0.0, 0.0, 0.0, 0.0, 0.0, 0.0, 0.0, 0.0, 0.0, 0.0, 0.0, 0.0, 0.0, 0.0, 0.0, 0.0, 0.0, 0.0, 0.0, 0.0, 0.0, 0.0, 0.0, 0.0, 0.0, 0.0, 0.0, 0.0, 0.0, 0.0, 0.0, 0.0, 0.0, 0.0, 0.0, 0.0, 0.0, 0.0, 0.0, 0.0, 0.0, 0.0, 0.0, 0.0, 0.0, 0.0, 0.0, 0.0, 0.0, 0.0, 0.0, 0.0, 0.0, 0.0, 0.0, 0.0, 0.0, 0.0, 0.0, 0.0, 0.0, 0.0, 0.0, 0.0, 0.0, 0.0, 0.0, 0.0, 0.0, 0.0, 0.0, 0.0, 0.0, 0.0, 0.0, 0.0, 0.0, 0.0, 0.0, 0.0, 0.0, 0.0, 0.0, 0.0, 0.0, 0.0, 0.0, 0.0, 0.0, 0.0, 0.0, 0.0, 0.0, 0.0, 0.0, 0.0, 0.0, 0.0, 0.0, 0.0, 0.0, 0.0, 0.0, 0.0, 0.0, 0.0, 0.0, 0.0, 0.0, 0.0, 0.0, 0.0, 0.0, 0.0, 0.0, 0.0, 0.0, 0.0, 0.0, 0.0, 0.0, 0.0, 0.0, 0.0, 0.0, 0.0, 0.0, 0.0, 0.0, 0.0, 0.0, 0.0, 0.0, 0.0, 0.0, 0.0, 0.0, 0.0, 0.0, 0.0, 0.0, 0.0, 0.0, 0.0, 0.0, 0.0, 0.0, 0.0, 0.0, 0.0, 0.0, 0.0, 0.0, 0.0, 0.0, 0.0, 0.0, 0.0, 0.0, 0.0, 0.0, 0.0, 0.0, 0.0, 0.0, 0.0, 0.0, 0.0, 0.0, 0.0, 0.0, 0.0, 0.0, 0.0, 0.0, 0.0, 0.0, 0.0, 0.0, 0.0, 0.0, 0.0, 0.0, 0.0, 0.0, 0.0, 0.0, 0.0, 0.0, 0.0, 0.0, 0.0, 0.0, 0.0, 0.0, 0.0, 0.0, 0.0, 0.0, 0.0, 0.0, 0.0, 0.0, 0.0, 0.0, 0.0, 0.0, 0.0, 0.0, 0.0, 0.0, 0.0, 0.0, 0.0, 0.0, 0.0, 0.0, 0.0, 0.0, 0.0, 0.0, 0.0, 0.0, 0.0, 0.0, 0.0, 0.0, 0.0, 0.0, 0.0, 0.0, 0.0, 0.0, 0.0, 0.0, 0.0, 0.0, 0.0, 0.0, 0.0, 0.0, 0.0, 0.0, 0.0, 0.0, 0.0, 0.0, 0.0, 0.0, 0.0, 0.0, 0.0, 0.0, 0.0, 0.0, 0.0, 0.0, 0.0, 0.0, 0.0, 0.0, 0.0, 0.0, 0.0, 0.0, 0.0, 0.0, 0.0, 0.0, 0.0, 0.0, 0.0, 0.0, 0.0, 0.0, 0.0, 0.0, 0.0, 0.0, 0.0, 0.0, 0.0, 0.0, 0.0, 0.0, 0.0, 0.0, 0.0, 0.0, 0.0, 0.0, 0.0, 0.0, 0.0, 0.0, 0.0, 0.0, 0.0, 0.0, 0.0, 0.0, 0.0, 0.0, 0.0, 0.0, 0.0, 0.0, 0.0, 0.0, 0.0, 0.0, 0.0, 0.0, 0.0, 0.0, 0.0, 0.0, 0.0, 0.0, 0.0, 0.0, 0.0, 0.0, 0.0, 0.0, 0.0, 0.0, 0.0, 0.0, 0.0, 0.0, 0.0, 0.0, 0.0, 0.0, 0.0, 0.0, 0.0, 0.0, 0.0, 0.0, 0.0, 0.0, 0.0, 0.0, 0.0, 0.0, 0.0, 0.0, 0.0, 0.0, 0.0, 0.0, 0.0, 0.0, 0.0, 0.0, 0.0, 0.0, 0.0, 0.0, 0.0, 0.0, 0.0, 0.0, 0.0, 0.0, 0.0, 0.0, 0.0, 0.0, 0.0, 0.0, 0.0, 0.0, 0.0, 0.0, 0.0, 0.0, 0.0, 0.0, 0.0, 0.0, 0.0, 0.0, 0.0, 0.0, 0.0, 0.0, 0.0, 0.0, 0.0, 0.0, 0.0, 0.0, 0.0, 0.0, 0.0, 0.0, 0.0, 0.0, 0.0, 0.0, 0.0, 0.0, 0.0, 0.0, 0.0, 0.0, 0.0, 0.0, 0.0, 0.0, 0.0, 0.0, 0.0, 0.0, 0.0, 0.0, 0.0, 0.0, 0.0, 0.0, 0.0, 0.0, 0.0, 0.0, 0.0, 0.0, 0.0, 0.0, 0.0, 0.0, 0.0, 0.0, 0.0, 0.0, 0.0, 0.0, 0.0, 0.0, 0.0, 0.0, 0.0, 0.0, 0.0, 0.0, 0.0, 0.0, 0.0, 0.0, 0.0, 0.0, 0.0, 0.0, 0.0, 0.0, 0.0, 0.0, 0.0, 0.0, 0.0, 0.0, 0.0, 0.0, 0.0, 0.0, 0.0, 0.0, 0.0, 0.0, 0.0, 0.0, 0.0, 0.0, 0.0, 0.0, 0.0, 0.0, 0.0, 0.0, 0.0, 0.0, 0.0, 0.0, 0.0, 0.0, 0.0, 0.0, 0.0, 0.0, 0.0, 0.0, 0.0, 0.0, 0.0, 0.0, 0.0, 0.0, 0.0, 0.0, 0.0, 0.0, 0.0, 0.0, 0.0, 0.0, 0.0, 0.0, 0.0, 0.0, 0.0, 0.0, 0.0, 0.0, 0.0, 0.0, 0.0, 0.0, 0.0, 0.0, 0.0, 0.0, 0.0, 0.0, 0.0, 0.0, 0.0, 0.0, 0.0, 0.0, 0.0, 0.0, 0.0, 0.0, 0.0, 0.0, 0.0, 0.0, 0.0, 0.0, 0.0, 0.0, 0.0, 0.0, 0.0, 0.0, 0.0, 0.0, 0.0, 0.0, 0.0, 0.0, 0.0, 0.0, 0.0, 0.0, 0.0, 0.0, 0.0, 0.0, 0.0, 0.0, 0.0, 0.0, 0.0, 0.0, 0.0, 0.0, 0.0, 0.0, 0.0, 0.0, 0.0, 0.0, 0.0, 0.0, 0.0, 0.0, 0.0, 0.0, 0.0, 0.0, 0.0, 0.0, 0.0, 0.0, 0.0, 0.0, 0.0, 0.0, 0.0, 0.0, 0.0, 0.0, 0.0, 0.0, 0.0, 0.0, 0.0, 0.0, 0.0, 0.0, 0.0, 0.0, 0.0, 0.0, 0.0, 0.0, 0.0, 0.0, 0.0, 0.0, 0.0, 0.0, 0.0, 0.0, 0.0, 0.0, 0.0, 0.0, 0.0, 0.0, 0.0, 0.0, 0.0, 0.0, 0.0, 0.0, 0.0, 0.0, 0.0, 0.0, 0.0, 0.0, 0.0, 0.0, 0.0, 0.0, 0.0, 0.0, 0.0, 0.0, 0.0, 0.0, 0.0, 0.0, 0.0, 0.0, 0.0, 0.0, 0.0, 0.0, 0.0, 0.0, 0.0, 0.0, 0.0, 0.0, 0.0, 0.0, 0.0, 0.0, 0.0, 0.0, 0.0, 0.0, 0.0, 0.0, 0.0, 0.0, 0.0, 0.0, 0.0, 0.0, 0.0, 0.0, 0.0, 0.0, 0.0, 0.0, 0.0, 0.0, 0.0, 0.0, 0.0, 0.0, 0.0, 0.0, 0.0, 0.0, 0.0, 0.0, 0.0, 0.0, 0.0, 0.0, 0.0, 0.0, 0.0, 0.0, 0.0, 0.0, 0.0, 0.0, 0.0, 0.0, 0.0, 0.0, 0.0, 0.0, 0.0, 0.0, 0.0, 0.0, 0.0, 0.0, 0.0, 0.0, 0.0, 0.0, 0.0, 0.0, 0.0, 0.0, 0.0, 0.0, 0.0, 0.0, 0.0, 0.0, 0.0, 0.0, 0.0, 0.0, 0.0, 0.0, 0.0, 0.0, 0.0, 0.5721, 0.5538, 0.6932, 0.5538, 0.6932, 0.6615, 0.5721, 0.6615, 0.3839, 0.3398, 0.3839, 0.4466, 0.346, 0.4466, 0.346, 0.3398, 0.3839, 0.4466, 0.3839, 0.5534, 0.346, 0.5534, 0.346, 0.4466, 0.4519, 0.3398, 0.4519, 0.4466, 0.4196, 0.4466, 0.4196, 0.3398, 0.4519, 0.4466, 0.4519, 0.5534, 0.4196, 0.5534, 0.4196, 0.4466, 0.346, 0.3398, 0.346, 0.4466, 0.3322, 0.4466, 0.3322, 0.3398, 0.346, 0.4466, 0.346, 0.5534, 0.3322, 0.5534, 0.3322, 0.4466, 0.2908, 0.3398, 0.2908, 0.4466, 0.2887, 0.4466, 0.2887, 0.3398, 0.2908, 0.4466, 0.2908, 0.5534, 0.2887, 0.5534, 0.2887, 0.4466, 0.3322, 0.3398, 0.3322, 0.4466, 0.2908, 0.4466, 0.2908, 0.3398, 0.3322, 0.4466, 0.3322, 0.5534, 0.2908, 0.5534, 0.2908, 0.4466, 0.5721, 0.3385, 0.6932, 0.3385, 0.6932, 0.4462, 0.5721, 0.4462, 0.5721, 0.4462, 0.6932, 0.4462, 0.6932, 0.5538, 0.5721, 0.5538, 0.3389, 0.6615, 0.3389, 0.5538, 0.5721, 0.5538, 0.5721, 0.6615, 0.3389, 0.5538, 0.3389, 0.4462, 0.5721, 0.4462, 0.5721, 0.5538, 0.2178, 0.6615, 0.2178, 0.5538, 0.3389, 0.5538, 0.3389, 0.6615, 0.2178, 0.5538, 0.2178, 0.4462, 0.3389, 0.4462, 0.3389, 0.5538, 0.1013, 0.1847, 0.08931, 0.5, 0.003752, 0.5, 0.004923, 0.008981, 0.9107, 0.5, 0.8987, 0.8153, 0.8987, 0.8153, 0.9107, 0.5, 1.0, 0.0, 1.0, 0.5, 1.0, 0.5, 1.0, 0.0, 1.0, 1.0, 0.5, 1.0, 0.5, 1.0, 1.0, 1.0, 0.08931, 0.5, 0.1013, 0.8153, 0.01414, 0.9742, 0.01247, 0.5, 0.0, 0.5, 0.0, 0.0, 0.0, 0.0, 0.0, 0.5, 0.9107, 0.5, 0.8987, 0.1847, 0.9859, 0.02579, 0.9875, 0.5, 0.5, 0.2094, 0.8859, 0.2102, 0.8983, 0.5, 0.5, 0.5, 0.0, 1.0, 0.0, 0.5, 0.0, 0.5, 0.0, 1.0, 0.8987, 0.1847, 0.5, 0.1847, 0.5, 0.02579, 0.9859, 0.02579, 1.0, 0.5, 1.0, 1.0, 1.0, 1.0, 1.0, 0.5, 0.1013, 0.8153, 0.5, 0.8153, 0.5, 0.9742, 0.01414, 0.9742, 0.0, 0.0, 0.5, 0.0, 0.5, 0.0, 0.0, 0.0, 0.8987, 0.8153, 0.9107, 0.5, 0.9875, 0.5, 0.9859, 0.9742, 0.8987, 0.1847, 0.9107, 0.5, 0.9107, 0.5, 0.8987, 0.1847, 0.1017, 0.5, 0.5, 0.5, 0.5, 0.7906, 0.1141, 0.7898, 0.8987, 0.8153, 0.5, 0.8153, 0.5, 0.8153, 0.8987, 0.8153, 0.08931, 0.5, 0.1013, 0.1847, 0.1013, 0.1847, 0.08931, 0.5, 0.5, 0.5, 0.8983, 0.5, 0.8859, 0.7898, 0.5, 0.7906, 0.1013, 0.1847, 0.5, 0.1847, 0.5, 0.1847, 0.1013, 0.1847, 0.5, 0.1847, 0.8987, 0.1847, 0.8987, 0.1847, 0.5, 0.1847, 0.1013, 0.8153, 0.08931, 0.5, 0.08931, 0.5, 0.1013, 0.8153, 0.1141, 0.2102, 0.5, 0.2094, 0.5, 0.5, 0.1017, 0.5, 0.5, 1.0, 0.0, 1.0, 0.0, 1.0, 0.5, 1.0, 0.5, 0.0, 1.0, 0.0, 1.0, 0.0, 0.5, 0.0, 0.5, 0.1847, 0.1013, 0.1847, 0.01414, 0.02579, 0.5, 0.02579, 0.5, 0.8153, 0.8987, 0.8153, 0.9859, 0.9742, 0.5, 0.9742, 0.5, 0.8153, 0.1013, 0.8153, 0.1013, 0.8153, 0.5, 0.8153, 0.5, 0.8153, 0.1013, 0.8153, 0.1013, 0.8153, 0.5, 0.8153, 1.0, 0.0, 1.0, 0.5, 1.0, 0.5, 1.0, 0.0, 1.0, 1.0, 0.5, 1.0, 0.5, 1.0, 1.0, 1.0, 0.08931, 0.5, 0.1013, 0.8153, 0.004923, 0.991, 0.003752, 0.5, 0.0, 0.5, 0.0, 0.0, 0.0, 0.0, 0.0, 0.5, 0.9107, 0.5, 0.8987, 0.1847, 0.9951, 0.008981, 0.9962, 0.5, 0.8987, 0.1847, 0.9107, 0.5, 0.9107, 0.5, 0.8987, 0.1847, 0.0, 1.0, 0.0, 0.5, 0.0, 0.5, 0.0, 1.0, 0.8987, 0.1847, 0.5, 0.1847, 0.5, 0.01438, 0.9951, 0.008981, 1.0, 0.5, 1.0, 1.0, 1.0, 1.0, 1.0, 0.5, 0.1013, 0.8153, 0.5, 0.8153, 0.5, 0.9856, 0.004923, 0.991, 0.0, 0.0, 0.5, 0.0, 0.5, 0.0, 0.0, 0.0, 0.8987, 0.8153, 0.9107, 0.5, 0.9962, 0.5, 0.9951, 0.991, 0.5, 0.5, 0.9107, 0.5, 0.8987, 0.8153, 0.5, 0.8153, 0.5, 0.1847, 0.8987, 0.1847, 0.9107, 0.5, 0.5, 0.5, 0.5, 0.1847, 0.8987, 0.1847, 0.8987, 0.1847, 0.5, 0.1847, 0.1013, 0.8153, 0.08931, 0.5, 0.08931, 0.5, 0.1013, 0.8153, 0.9107, 0.5, 0.8987, 0.8153, 0.8987, 0.8153, 0.9107, 0.5, 0.08931, 0.5, 0.1013, 0.1847, 0.1013, 0.1847, 0.08931, 0.5, 0.1013, 0.1847, 0.5, 0.1847, 0.5, 0.1847, 0.1013, 0.1847, 0.1013, 0.1847, 0.5, 0.1847, 0.5, 0.5, 0.08931, 0.5, 0.08931, 0.5, 0.5, 0.5, 0.5, 0.8153, 0.1013, 0.8153, 0.5, 1.0, 0.0, 1.0, 0.0, 1.0, 0.5, 1.0, 0.5, 0.0, 1.0, 0.0, 1.0, 0.0, 0.5, 0.0, 0.5, 0.1847, 0.1013, 0.1847, 0.004923, 0.008981, 0.5, 0.01438, 0.5, 0.8153, 0.8987, 0.8153, 0.9951, 0.991, 0.5, 0.9856, 0.8987, 0.8153, 0.5, 0.8153, 0.5, 0.8153, 0.8987, 0.8153, 0.8987, 0.1847, 0.9107, 0.5, 0.9107, 0.5, 0.8987, 0.1847, 0.5, 0.5, 0.5, 0.8153, 0.8892, 0.8153, 0.9009, 0.5, 0.08931, 0.5, 0.1013, 0.1847, 0.1013, 0.1847, 0.08931, 0.5, 0.1013, 0.8153, 0.08931, 0.5, 0.08931, 0.5, 0.1013, 0.8153, 0.8823, 0.1847, 0.8891, 0.1847, 0.5, 0.1847, 0.5, 0.1847, 0.8987, 0.1847, 0.8987, 0.1847, 0.8987, 0.1847, 0.8987, 0.1847, 0.5, 0.1847, 0.5, 0.1847, 0.3161, 0.1847, 0.1117, 0.1847, 0.1108, 0.1847, 0.1013, 0.1847, 0.1013, 0.1847, 0.1013, 0.1847, 0.1013, 0.1847, 0.8987, 0.1847, 0.8987, 0.1847, 0.8987, 0.1847, 0.8987, 0.1847, 0.1013, 0.1847, 0.1013, 0.1847, 0.1013, 0.1847, 0.1013, 0.1847, 0.1013, 0.1847, 0.1013, 0.1847, 0.1013, 0.1847, 0.1013, 0.1847, 0.8987, 0.1847, 0.8987, 0.1847, 0.8987, 0.1847, 0.8987, 0.1847, 0.1013, 0.1847, 0.1013, 0.1847, 0.1013, 0.1847, 0.1013, 0.1847, 0.6839, 0.1847, 0.6839, 0.1847, 0.5, 0.1847, 0.5, 0.1847, 0.3161, 0.1847, 0.3161, 0.1847, 0.5, 0.1847, 0.5, 0.1847, 0.5, 0.1847, 0.5, 0.1847, 0.6839, 0.1847, 0.6839, 0.1847, 0.5, 0.1847, 0.5, 0.1847, 0.3161, 0.1847, 0.3161, 0.1847, 0.5, 0.1847, 0.5, 0.1847, 0.1108, 0.1847, 0.1175, 0.1847, 0.5, 0.1847, 0.5, 0.5, 0.9009, 0.5, 0.8891, 0.1847, 0.8823, 0.1847, 0.8823, 0.1847, 0.5, 0.1847, 0.5, 0.1847, 0.3161, 0.1847, 0.5, 0.1847, 0.5, 0.1847, 0.3161, 0.1847, 0.1013, 0.1847, 0.5, 0.1847, 0.5, 0.1847, 0.1013, 0.1847, 0.8891, 0.1847, 0.8882, 0.1847, 0.6839, 0.1847, 0.5, 0.1847, 0.5, 0.1847, 0.8882, 0.1847, 0.889, 0.1847, 0.5, 0.1847, 0.5, 0.1847, 0.6839, 0.1847, 0.5, 0.1847, 0.3161, 0.1847, 0.3161, 0.1847, 0.5, 0.1847, 0.1108, 0.1847, 0.09914, 0.5, 0.5, 0.5, 0.5, 0.1847, 0.8891, 0.1847, 0.8823, 0.1847, 0.5, 0.1847, 0.5, 0.1847, 0.5, 0.1847, 0.5, 0.1847, 0.1108, 0.1847, 0.1117, 0.1847, 0.3161, 0.1847, 0.6839, 0.1847, 0.5, 0.1847, 0.5, 0.1847, 0.6839, 0.1847, 0.09914, 0.5, 0.1108, 0.8153, 0.5, 0.8153, 0.5, 0.5, 0.5, 0.1847, 0.5, 0.1847, 0.1175, 0.1847, 0.1175, 0.1847, 0.5, 0.1847, 0.8987, 0.1847, 0.8987, 0.1847, 0.5, 0.1847, 0.5, 0.1847, 0.6839, 0.1847, 0.6839, 0.1847, 0.5, 0.1847, 0.8987, 0.1847, 0.8987, 0.1847, 0.8987, 0.1847, 0.8987, 0.1847, 0.8987, 0.1847, 0.8987, 0.1847, 0.8987, 0.1847, 0.8987, 0.1847, 0.5, 0.1847, 0.5, 0.1847, 0.1175, 0.1847, 0.1108, 0.1847, 0.8987, 0.8153, 0.8892, 0.8153, 0.5, 0.8153, 0.5, 0.8153, 0.8987, 0.8153, 0.5, 0.8153, 0.1108, 0.8153, 0.1013, 0.8153, 0.1013, 0.8153, 0.5, 0.8153, 0.1013, 0.1847, 0.1013, 0.1847, 0.1013, 0.1847, 0.1013, 0.1847, 0.09914, 0.5, 0.1108, 0.1847, 0.1013, 0.1847, 0.08931, 0.5, 0.9009, 0.5, 0.8892, 0.8153, 0.8987, 0.8153, 0.9107, 0.5, 0.1108, 0.8153, 0.09914, 0.5, 0.08931, 0.5, 0.1013, 0.8153, 0.8891, 0.1847, 0.9009, 0.5, 0.9107, 0.5, 0.8987, 0.1847, 0.5, 0.1847, 0.889, 0.1847, 0.8987, 0.1847, 0.5, 0.1847, 0.1108, 0.1847, 0.5, 0.1847, 0.5, 0.1847, 0.1013, 0.1847, 0.1117, 0.1847, 0.1108, 0.1847, 0.1013, 0.1847, 0.1013, 0.1847, 0.8823, 0.1847, 0.8891, 0.1847, 0.8987, 0.1847, 0.8987, 0.1847, 0.1175, 0.1847, 0.1108, 0.1847, 0.1013, 0.1847, 0.1013, 0.1847, 0.8823, 0.1847, 0.8823, 0.1847, 0.8987, 0.1847, 0.8987, 0.1847, 0.8882, 0.1847, 0.8891, 0.1847, 0.8987, 0.1847, 0.8987, 0.1847, 0.1108, 0.1847, 0.1117, 0.1847, 0.1013, 0.1847, 0.1013, 0.1847, 0.8891, 0.1847, 0.8823, 0.1847, 0.8987, 0.1847, 0.8987, 0.1847, 0.889, 0.1847, 0.8882, 0.1847, 0.8987, 0.1847, 0.8987, 0.1847, 0.1108, 0.1847, 0.1175, 0.1847, 0.1013, 0.1847, 0.1013, 0.1847, 0.1175, 0.1847, 0.1175, 0.1847, 0.1013, 0.1847, 0.1013, 0.1847, 0.9107, 0.5, 0.8987, 0.8153, 0.8987, 0.8153, 0.9107, 0.5, 0.0, 0.5, 0.0, 0.0, 0.01414, 0.02579, 0.01247, 0.5, 0.5, 0.0, 1.0, 0.0, 0.9859, 0.02579, 0.5, 0.02579, 1.0, 0.5, 1.0, 1.0, 0.9859, 0.9742, 0.9875, 0.5, 0.5, 1.0, 0.0, 1.0, 0.01414, 0.9742, 0.5, 0.9742, 0.0, 1.0, 0.0, 0.5, 0.01247, 0.5, 0.01414, 0.9742, 1.0, 0.0, 1.0, 0.5, 0.9875, 0.5, 0.9859, 0.02579, 0.08931, 0.5, 0.1013, 0.1847, 0.1141, 0.2102, 0.1017, 0.5, 0.5, 0.1847, 0.8987, 0.1847, 0.8859, 0.2102, 0.5, 0.2094, 0.9107, 0.5, 0.8987, 0.8153, 0.8859, 0.7898, 0.8983, 0.5, 0.5, 0.8153, 0.1013, 0.8153, 0.1141, 0.7898, 0.5, 0.7906, 0.1013, 0.8153, 0.08931, 0.5, 0.1017, 0.5, 0.1141, 0.7898, 0.8987, 0.1847, 0.9107, 0.5, 0.8983, 0.5, 0.8859, 0.2102, 0.0, 0.0, 0.5, 0.0, 0.5, 0.02579, 0.01414, 0.02579, 1.0, 1.0, 0.5, 1.0, 0.5, 0.9742, 0.9859, 0.9742, 0.1013, 0.1847, 0.5, 0.1847, 0.5, 0.2094, 0.1141, 0.2102, 0.8987, 0.8153, 0.5, 0.8153, 0.5, 0.7906, 0.8859, 0.7898, 0.0, 0.5, 0.0, 0.0, 0.004923, 0.008981, 0.003752, 0.5, 0.5, 0.0, 1.0, 0.0, 0.9951, 0.008981, 0.5, 0.01438, 1.0, 0.5, 1.0, 1.0, 0.9951, 0.991, 0.9962, 0.5, 0.5, 1.0, 0.0, 1.0, 0.004923, 0.991, 0.5, 0.9856, 0.0, 1.0, 0.0, 0.5, 0.003752, 0.5, 0.004923, 0.991, 1.0, 0.0, 1.0, 0.5, 0.9962, 0.5, 0.9951, 0.008981, 0.0, 0.0, 0.5, 0.0, 0.5, 0.01438, 0.004923, 0.008981, 1.0, 1.0, 0.5, 1.0, 0.5, 0.9856, 0.9951, 0.991, 0.1013, 0.1847, 0.08931, 0.5, 0.01247, 0.5, 0.01414, 0.02579])
me_plane.materials.append(mat_rusted_steel)
me_plane.materials.append(mat_wood_worn_dark)
me_plane.use_remesh_preserve_volume = False
me_plane.use_remesh_preserve_attributes = False
me_plane.use_mirror_vertex_groups = False
me_plane.update()

# ---- objects
ob_mini_chest = bpy.data.objects.new('mini-chest', me_plane)
ob_sun = bpy.data.objects.new('Sun', light_sun)

# ---- transforms, parenting, visibility, modifiers, constraints
ob_mini_chest.location = (0.0, 0.0, 0.0)
ob_mini_chest.lineart.crease_threshold = 0.0
_m = ob_mini_chest.modifiers.new('Auto Smooth', 'NODES')
_m.node_group = ng_auto_smooth
_gi = [s.identifier for s in ng_auto_smooth.interface.items_tree if s.item_type == 'SOCKET' and s.in_out == 'INPUT']
_m[_gi[1]] = 0.5236  # Angle
ob_sun.location = (8.636e-17, -0.6011, 0.4856)
ob_sun.rotation_euler = (0.9336, 1.785e-16, 8.995e-17)
ob_sun.lineart.crease_threshold = 0.0

# ---- collection membership
col_collection.objects.link(ob_mini_chest)
col_collection.objects.link(ob_sun)

# ---- scene / render settings (as saved in the file)
scene.frame_start = 1; scene.frame_end = 250; scene.frame_set(1)
scene.render.engine = 'CYCLES'
scene.cycles.use_denoising = False
scene.cycles.samples = 128
scene.cycles.sampling_pattern = 'TABULATED_SOBOL'
scene.cycles.use_adaptive_sampling = False
scene.cycles.use_light_tree = False
scene.view_settings.view_transform = 'Filmic'
bpy.context.view_layer.update()

# ---- added for rendering (the .blend has no active camera): camera
cam_auto = bpy.data.cameras.new('AutoCamera')
cam_auto.lens = 50.0
cam_auto.sensor_width = 36.0
cam_auto.clip_end = 1000.0
ob_auto_camera = bpy.data.objects.new('AutoCamera', cam_auto)
scene.collection.objects.link(ob_auto_camera)
ob_auto_camera.location = (0.376628, -0.453816, 0.390758)
ob_auto_camera.rotation_euler = (1.09748, -7.21219e-08, 0.694738)
scene.camera = ob_auto_camera
bpy.context.view_layer.update()
